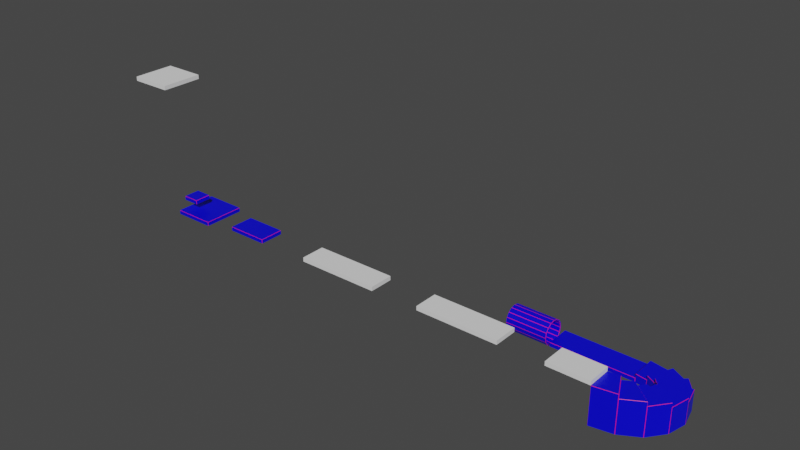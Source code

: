 # Source: Level_1.blend  (saved by Blender 2.93.21; exported with 4.5.12 LTS)
import bpy
from mathutils import Matrix  # noqa: F401  (used for matrix-valued properties, if any)

bpy.ops.wm.read_factory_settings(use_empty=True)
scene = bpy.context.scene
scene.name = 'Scene'

# ---- collections
col_collection = bpy.data.collections.new('Collection'); scene.collection.children.link(col_collection)

# ---- materials (node trees are filled in below, after node groups)
mat_material = bpy.data.materials.new('Material')
mat_material.alpha_threshold = 0.0
mat_material.use_transparent_shadow = False
mat_material.line_color = (0.0, 0.0, 0.0, 1.0)
mat_material_2 = bpy.data.materials.new('Material 2')
mat_material_2.use_transparent_shadow = False

# ---- material node trees
mat_material.use_nodes = True; mat_material.node_tree.nodes.clear()
_N = mat_material.node_tree.nodes; _L = mat_material.node_tree.links
n0 = _N.new('ShaderNodeOutputMaterial'); n0.name = 'Material Output'; n0.location = (300, 300)
n1 = _N.new('ShaderNodeBsdfPrincipled'); n1.name = 'Principled BSDF'; n1.location = (10, 300)
n1.distribution = 'GGX'
n1.subsurface_method = 'RANDOM_WALK_SKIN'
n1.inputs[0].default_value = (0.001063, 0.0, 0.8, 1.0)
n1.inputs[2].default_value = 0.4
n1.inputs[3].default_value = 1.45
n1.inputs[27].default_value = (0.0, 0.0, 0.0, 1.0)
n1.inputs[28].default_value = 1.0
_L.new(n1.outputs[0], n0.inputs[0])
n0.is_active_output = True
mat_material_2.use_nodes = True; mat_material_2.node_tree.nodes.clear()
_N = mat_material_2.node_tree.nodes; _L = mat_material_2.node_tree.links
n0 = _N.new('ShaderNodeBsdfPrincipled'); n0.name = 'Principled BSDF'; n0.location = (10, 300)
n0.distribution = 'GGX'
n0.subsurface_method = 'RANDOM_WALK_SKIN'
n0.inputs[0].default_value = (0.8, 0.003377, 0.0, 1.0)
n0.inputs[3].default_value = 1.45
n0.inputs[27].default_value = (0.0, 0.0, 0.0, 1.0)
n0.inputs[28].default_value = 1.0
n1 = _N.new('ShaderNodeOutputMaterial'); n1.name = 'Material Output'; n1.location = (300, 300)
_L.new(n0.outputs[0], n1.inputs[0])
n1.is_active_output = True

# ---- world
world_world = bpy.data.worlds.new('World'); scene.world = world_world
world_world.use_nodes = True; world_world.node_tree.nodes.clear()
_N = world_world.node_tree.nodes; _L = world_world.node_tree.links
n0 = _N.new('ShaderNodeOutputWorld'); n0.name = 'World Output'; n0.location = (300, 300)
n1 = _N.new('ShaderNodeBackground'); n1.name = 'Background'; n1.location = (10, 300)
n1.inputs[0].default_value = (0.05088, 0.05088, 0.05088, 1.0)
_L.new(n1.outputs[0], n0.inputs[0])
n0.is_active_output = True
world_world.color = (0.05088, 0.05088, 0.05088)
world_world.use_sun_shadow = False
world_world.sun_shadow_jitter_overblur = 0.0

# ---- meshes
me_cube = bpy.data.meshes.new('Cube')
me_cube.from_pydata([(1.95, 2.0, 0.45), (1.95, 1.95, 0.5), (2.0, 1.95, 0.45), (1.95, 1.95, -0.5), (1.95, 2.0, -0.45), (2.0, 1.95, -0.45), (2.0, -1.95, 0.45), (1.95, -1.95, 0.5), (1.95, -2.0, 0.45), (2.0, -1.95, -0.45), (1.95, -2.0, -0.45), (1.95, -1.95, -0.5), (-1.95, 2.0, 0.45), (-2.0, 1.95, 0.45), (-1.95, 1.95, 0.5), (-2.0, 1.95, -0.45), (-1.95, 2.0, -0.45), (-1.95, 1.95, -0.5), (-2.0, -1.95, 0.45), (-1.95, -2.0, 0.45), (-1.95, -1.95, 0.5), (-1.95, -1.95, -0.5), (-1.95, -2.0, -0.45), (-2.0, -1.95, -0.45), (1.95, 2.0, 0.45), (1.95, 1.95, 0.5), (2.0, 1.95, 0.45), (1.95, 1.95, -0.5), (1.95, 2.0, -0.45), (2.0, 1.95, -0.45), (2.0, -1.95, 0.45), (1.95, -1.95, 0.5), (1.95, -2.0, 0.45), (2.0, -1.95, -0.45), (1.95, -2.0, -0.45), (1.95, -1.95, -0.5), (-1.95, 2.0, 0.45), (-2.0, 1.95, 0.45), (-1.95, 1.95, 0.5), (-2.0, 1.95, -0.45), (-1.95, 2.0, -0.45), (-1.95, 1.95, -0.5), (-2.0, -1.95, 0.45), (-1.95, -2.0, 0.45), (-1.95, -1.95, 0.5), (-1.95, -1.95, -0.5), (-1.95, -2.0, -0.45), (-2.0, -1.95, -0.45)], [], [(17, 3, 11, 21), (23, 18, 13, 15), (10, 8, 19, 22), (1, 14, 20, 7), (5, 2, 6, 9), (16, 12, 0, 4), (24, 25, 26), (27, 28, 29), (30, 31, 32), (33, 34, 35), (36, 37, 38), (39, 40, 41), (42, 43, 44), (45, 46, 47), (41, 45, 47, 39), (27, 41, 40, 28), (26, 29, 28, 24), (46, 43, 42, 47), (32, 34, 33, 30), (36, 40, 39, 37), (31, 44, 43, 32), (25, 31, 30, 26), (45, 35, 34, 46), (44, 38, 37, 42), (38, 25, 24, 36), (35, 27, 29, 33)])
me_cube.polygons.foreach_set('material_index', [0, 0, 0, 0, 0, 0, 1, 1, 1, 1, 1, 1, 1, 1, 1, 1, 1, 1, 1, 1, 1, 1, 1, 1, 1, 1])
_uv = me_cube.uv_layers.new(name='UVMap')
_uv.uv.foreach_set('vector', [0.1281, 0.5031, 0.3719, 0.5031, 0.3719, 0.7469, 0.1281, 0.7469, 0.3875, 0.003125, 0.6125, 0.003125, 0.6125, 0.2469, 0.3875, 0.2469, 0.3875, 0.7531, 0.6125, 0.7531, 0.6125, 0.9969, 0.3875, 0.9969, 0.6281, 0.5031, 0.8719, 0.5031, 0.8719, 0.7469, 0.6281, 0.7469, 0.3875, 0.5031, 0.6125, 0.5031, 0.6125, 0.7469, 0.3875, 0.7469, 0.3875, 0.2531, 0.6125, 0.2531, 0.6125, 0.4969, 0.3875, 0.4969, 0.6125, 0.4969, 0.625, 0.4969, 0.6125, 0.5, 0.375, 0.4969, 0.3875, 0.5, 0.3875, 0.5, 0.6125, 0.7469, 0.625, 0.7469, 0.6125, 0.75, 0.3875, 0.75, 0.3875, 0.75, 0.375, 0.7531, 0.6125, 0.2531, 0.6125, 0.25, 0.625, 0.2531, 0.3875, 0.25, 0.3875, 0.25, 0.375, 0.2531, 0.6125, 0.003125, 0.6125, 0.0, 0.625, 0.003125, 0.1281, 0.7469, 0.1281, 0.75, 0.125, 0.7469, 0.1281, 0.5031, 0.1281, 0.7469, 0.125, 0.7469, 0.125, 0.5031, 0.375, 0.4969, 0.375, 0.2531, 0.3875, 0.2531, 0.3875, 0.4969, 0.6125, 0.5031, 0.3875, 0.5031, 0.3875, 0.4969, 0.6125, 0.4969, 0.3875, 0.0, 0.6125, 0.0, 0.6125, 0.003125, 0.3875, 0.003125, 0.6125, 0.7531, 0.3875, 0.7531, 0.3875, 0.7469, 0.6125, 0.7469, 0.6125, 0.2531, 0.3875, 0.2531, 0.3875, 0.2469, 0.6125, 0.2469, 0.625, 0.7531, 0.625, 0.9969, 0.6125, 0.9969, 0.6125, 0.7531, 0.6281, 0.5031, 0.6281, 0.7469, 0.6125, 0.7469, 0.6125, 0.5031, 0.1281, 0.7469, 0.3719, 0.7469, 0.3719, 0.75, 0.1281, 0.75, 0.625, 0.003125, 0.625, 0.2469, 0.6125, 0.2469, 0.6125, 0.003125, 0.625, 0.2531, 0.625, 0.4969, 0.6125, 0.4969, 0.6125, 0.2531, 0.3719, 0.7469, 0.3719, 0.5031, 0.3875, 0.5031, 0.3875, 0.7469])
me_cube.materials.append(mat_material)
me_cube.materials.append(mat_material_2)
me_cube.use_remesh_preserve_volume = False
me_cube.use_remesh_preserve_attributes = False
me_cube.use_mirror_vertex_groups = False
me_cube.update()
me_cube_002 = bpy.data.meshes.new('Cube.002')
me_cube_002.from_pydata([(-9.95, -2.95, -0.5), (-9.95, -3.0, -0.45), (-10.0, -2.95, -0.45), (-9.95, -3.0, 0.45), (-9.95, -2.95, 0.5), (-10.0, -2.95, 0.45), (-9.95, 2.95, -0.5), (-10.0, 2.95, -0.45), (-9.95, 3.0, -0.45), (-9.95, 2.95, 0.5), (-9.95, 3.0, 0.45), (-10.0, 2.95, 0.45), (9.95, -2.95, -0.5), (10.0, -2.95, -0.45), (9.95, -3.0, -0.45), (9.95, -2.95, 0.5), (9.95, -3.0, 0.45), (10.0, -2.95, 0.45), (9.95, 2.95, -0.5), (9.95, 3.0, -0.45), (10.0, 2.95, -0.45), (9.95, 2.95, 0.5), (10.0, 2.95, 0.45), (9.95, 3.0, 0.45), (-9.95, -2.95, -0.5), (-9.95, -3.0, -0.45), (-10.0, -2.95, -0.45), (-9.95, -3.0, 0.45), (-9.95, -2.95, 0.5), (-10.0, -2.95, 0.45), (-9.95, 2.95, -0.5), (-10.0, 2.95, -0.45), (-9.95, 3.0, -0.45), (-9.95, 2.95, 0.5), (-9.95, 3.0, 0.45), (-10.0, 2.95, 0.45), (9.95, -2.95, -0.5), (10.0, -2.95, -0.45), (9.95, -3.0, -0.45), (9.95, -2.95, 0.5), (9.95, -3.0, 0.45), (10.0, -2.95, 0.45), (9.95, 2.95, -0.5), (9.95, 3.0, -0.45), (10.0, 2.95, -0.45), (9.95, 2.95, 0.5), (10.0, 2.95, 0.45), (9.95, 3.0, 0.45)], [], [(14, 16, 3, 1), (20, 22, 17, 13), (21, 9, 4, 15), (2, 5, 11, 7), (8, 10, 23, 19), (6, 18, 12, 0), (24, 25, 26), (27, 28, 29), (30, 31, 32), (33, 34, 35), (36, 37, 38), (39, 40, 41), (42, 43, 44), (45, 46, 47), (30, 24, 26, 31), (25, 27, 29, 26), (28, 33, 35, 29), (34, 32, 31, 35), (42, 30, 32, 43), (33, 45, 47, 34), (46, 44, 43, 47), (36, 42, 44, 37), (45, 39, 41, 46), (40, 38, 37, 41), (24, 36, 38, 25), (39, 28, 27, 40)])
me_cube_002.polygons.foreach_set('material_index', [0, 0, 0, 0, 0, 0, 1, 1, 1, 1, 1, 1, 1, 1, 1, 1, 1, 1, 1, 1, 1, 1, 1, 1, 1, 1])
_uv = me_cube_002.uv_layers.new(name='UVMap')
_uv.uv.foreach_set('vector', [0.3875, 0.7506, 0.6125, 0.7506, 0.6125, 0.9994, 0.3875, 0.9994, 0.3875, 0.5021, 0.6125, 0.5021, 0.6125, 0.7479, 0.3875, 0.7479, 0.6256, 0.5021, 0.8744, 0.5021, 0.8744, 0.7479, 0.6256, 0.7479, 0.3875, 0.002083, 0.6125, 0.002083, 0.6125, 0.2479, 0.3875, 0.2479, 0.3875, 0.2506, 0.6125, 0.2506, 0.6125, 0.4994, 0.3875, 0.4994, 0.1256, 0.5021, 0.3744, 0.5021, 0.3744, 0.7479, 0.1256, 0.7479, 0.1256, 0.7479, 0.1256, 0.75, 0.125, 0.7479, 0.6125, 0.9994, 0.625, 0.9994, 0.6125, 1.0, 0.1256, 0.5021, 0.125, 0.5021, 0.1256, 0.5, 0.625, 0.2506, 0.625, 0.2506, 0.6125, 0.25, 0.3744, 0.7479, 0.375, 0.7479, 0.3744, 0.75, 0.625, 0.7506, 0.625, 0.7506, 0.6125, 0.75, 0.3744, 0.5021, 0.3744, 0.5, 0.375, 0.5021, 0.625, 0.5021, 0.6125, 0.5, 0.6125, 0.5, 0.1256, 0.5021, 0.1256, 0.7479, 0.125, 0.7479, 0.125, 0.5021, 0.3875, 0.0, 0.6125, 0.0, 0.6125, 0.002083, 0.3875, 0.002083, 0.625, 0.002083, 0.625, 0.2479, 0.6125, 0.2479, 0.6125, 0.002083, 0.6125, 0.2506, 0.3875, 0.2506, 0.3875, 0.2479, 0.6125, 0.2479, 0.3744, 0.5021, 0.1256, 0.5021, 0.1256, 0.5, 0.3744, 0.5, 0.625, 0.2506, 0.625, 0.4994, 0.6125, 0.4994, 0.6125, 0.2506, 0.6125, 0.5021, 0.3875, 0.5021, 0.3875, 0.4994, 0.6125, 0.4994, 0.3744, 0.7479, 0.3744, 0.5021, 0.3875, 0.5021, 0.3875, 0.7479, 0.6256, 0.5021, 0.6256, 0.7479, 0.6125, 0.7479, 0.6125, 0.5021, 0.6125, 0.7506, 0.3875, 0.7506, 0.3875, 0.7479, 0.6125, 0.7479, 0.1256, 0.7479, 0.3744, 0.7479, 0.3744, 0.75, 0.1256, 0.75, 0.625, 0.7506, 0.625, 0.9994, 0.6125, 0.9994, 0.6125, 0.7506])
me_cube_002.materials.append(mat_material)
me_cube_002.materials.append(mat_material_2)
me_cube_002.use_remesh_fix_poles = True
me_cube_002.use_remesh_preserve_attributes = False
me_cube_002.update()
me_cube_003 = bpy.data.meshes.new('Cube.003')
me_cube_003.from_pydata([(-5.0, -3.0, -0.5), (-5.0, -3.0, 0.5), (-5.0, 3.0, -0.5), (-5.0, 3.0, 0.5), (5.0, -3.0, -0.5), (5.0, -3.0, 0.5), (5.0, 3.0, -0.5), (5.0, 3.0, 0.5)], [], [(0, 1, 3, 2), (2, 3, 7, 6), (6, 7, 5, 4), (4, 5, 1, 0), (2, 6, 4, 0), (7, 3, 1, 5)])
_uv = me_cube_003.uv_layers.new(name='UVMap')
_uv.uv.foreach_set('vector', [0.375, 0.0, 0.625, 0.0, 0.625, 0.25, 0.375, 0.25, 0.375, 0.25, 0.625, 0.25, 0.625, 0.5, 0.375, 0.5, 0.375, 0.5, 0.625, 0.5, 0.625, 0.75, 0.375, 0.75, 0.375, 0.75, 0.625, 0.75, 0.625, 1.0, 0.375, 1.0, 0.125, 0.5, 0.375, 0.5, 0.375, 0.75, 0.125, 0.75, 0.625, 0.5, 0.875, 0.5, 0.875, 0.75, 0.625, 0.75])
me_cube_003.use_remesh_fix_poles = True
me_cube_003.use_remesh_preserve_attributes = False
me_cube_003.update()
me_cube_004 = bpy.data.meshes.new('Cube.004')
me_cube_004.from_pydata([(-10.0, -3.0, -0.5), (-10.0, -3.0, 0.5), (-10.0, 3.0, -0.5), (-10.0, 3.0, 0.5), (10.0, -3.0, -0.5), (10.0, -3.0, 0.5), (10.0, 3.0, -0.5), (10.0, 3.0, 0.5)], [], [(0, 1, 3, 2), (2, 3, 7, 6), (6, 7, 5, 4), (4, 5, 1, 0), (2, 6, 4, 0), (7, 3, 1, 5)])
_uv = me_cube_004.uv_layers.new(name='UVMap')
_uv.uv.foreach_set('vector', [0.375, 0.0, 0.625, 0.0, 0.625, 0.25, 0.375, 0.25, 0.375, 0.25, 0.625, 0.25, 0.625, 0.5, 0.375, 0.5, 0.375, 0.5, 0.625, 0.5, 0.625, 0.75, 0.375, 0.75, 0.375, 0.75, 0.625, 0.75, 0.625, 1.0, 0.375, 1.0, 0.125, 0.5, 0.375, 0.5, 0.375, 0.75, 0.125, 0.75, 0.625, 0.5, 0.875, 0.5, 0.875, 0.75, 0.625, 0.75])
me_cube_004.use_remesh_fix_poles = True
me_cube_004.use_remesh_preserve_attributes = False
me_cube_004.update()
me_cube_005 = bpy.data.meshes.new('Cube.005')
me_cube_005.from_pydata([(-10.0, -3.0, -0.5), (-10.0, -3.0, 0.5), (-10.0, 3.0, -0.5), (-10.0, 3.0, 0.5), (10.0, -3.0, -0.5), (10.0, -3.0, 0.5), (10.0, 3.0, -0.5), (10.0, 3.0, 0.5)], [], [(0, 1, 3, 2), (2, 3, 7, 6), (6, 7, 5, 4), (4, 5, 1, 0), (2, 6, 4, 0), (7, 3, 1, 5)])
_uv = me_cube_005.uv_layers.new(name='UVMap')
_uv.uv.foreach_set('vector', [0.375, 0.0, 0.625, 0.0, 0.625, 0.25, 0.375, 0.25, 0.375, 0.25, 0.625, 0.25, 0.625, 0.5, 0.375, 0.5, 0.375, 0.5, 0.625, 0.5, 0.625, 0.75, 0.375, 0.75, 0.375, 0.75, 0.625, 0.75, 0.625, 1.0, 0.375, 1.0, 0.125, 0.5, 0.375, 0.5, 0.375, 0.75, 0.125, 0.75, 0.625, 0.5, 0.875, 0.5, 0.875, 0.75, 0.625, 0.75])
me_cube_005.use_remesh_fix_poles = True
me_cube_005.use_remesh_preserve_attributes = False
me_cube_005.update()
me_cube_009 = bpy.data.meshes.new('Cube.009')
me_cube_009.from_pydata([(-5.0, -5.0, -0.5), (-5.0, -5.0, 0.5), (-5.0, 5.0, -0.5), (-5.0, 5.0, 0.5), (5.0, -5.0, -0.5), (5.0, -5.0, 0.5), (5.0, 5.0, -0.5), (5.0, 5.0, 0.5)], [], [(0, 1, 3, 2), (2, 3, 7, 6), (6, 7, 5, 4), (4, 5, 1, 0), (2, 6, 4, 0), (7, 3, 1, 5)])
_uv = me_cube_009.uv_layers.new(name='UVMap')
_uv.uv.foreach_set('vector', [0.375, 0.0, 0.625, 0.0, 0.625, 0.25, 0.375, 0.25, 0.375, 0.25, 0.625, 0.25, 0.625, 0.5, 0.375, 0.5, 0.375, 0.5, 0.625, 0.5, 0.625, 0.75, 0.375, 0.75, 0.375, 0.75, 0.625, 0.75, 0.625, 1.0, 0.375, 1.0, 0.125, 0.5, 0.375, 0.5, 0.375, 0.75, 0.125, 0.75, 0.625, 0.5, 0.875, 0.5, 0.875, 0.75, 0.625, 0.75])
me_cube_009.use_remesh_fix_poles = True
me_cube_009.use_remesh_preserve_attributes = False
me_cube_009.update()
me_cube_011 = bpy.data.meshes.new('Cube.011')
me_cube_011.from_pydata([(-4.95, -4.95, -0.5), (-4.95, -5.0, -0.45), (-5.0, -4.95, -0.45), (-4.95, -5.0, 0.45), (-4.95, -4.95, 0.5), (-5.0, -4.95, 0.45), (-4.95, 4.95, -0.5), (-5.0, 4.95, -0.45), (-4.95, 5.0, -0.45), (-4.95, 4.95, 0.5), (-4.95, 5.0, 0.45), (-5.0, 4.95, 0.45), (4.95, -4.95, -0.5), (5.0, -4.95, -0.45), (4.95, -5.0, -0.45), (4.95, -4.95, 0.5), (4.95, -5.0, 0.45), (5.0, -4.95, 0.45), (4.95, 4.95, -0.5), (4.95, 5.0, -0.45), (5.0, 4.95, -0.45), (4.95, 4.95, 0.5), (5.0, 4.95, 0.45), (4.95, 5.0, 0.45), (-4.95, -4.95, -0.5), (-4.95, -5.0, -0.45), (-5.0, -4.95, -0.45), (-4.95, -5.0, 0.45), (-4.95, -4.95, 0.5), (-5.0, -4.95, 0.45), (-4.95, 4.95, -0.5), (-5.0, 4.95, -0.45), (-4.95, 5.0, -0.45), (-4.95, 4.95, 0.5), (-4.95, 5.0, 0.45), (-5.0, 4.95, 0.45), (4.95, -4.95, -0.5), (5.0, -4.95, -0.45), (4.95, -5.0, -0.45), (4.95, -4.95, 0.5), (4.95, -5.0, 0.45), (5.0, -4.95, 0.45), (4.95, 4.95, -0.5), (4.95, 5.0, -0.45), (5.0, 4.95, -0.45), (4.95, 4.95, 0.5), (5.0, 4.95, 0.45), (4.95, 5.0, 0.45)], [], [(0, 1, 2), (3, 4, 5), (6, 7, 8), (9, 10, 11), (12, 13, 14), (15, 16, 17), (18, 19, 20), (21, 22, 23), (6, 0, 2, 7), (1, 3, 5, 2), (4, 9, 11, 5), (10, 8, 7, 11), (18, 6, 8, 19), (9, 21, 23, 10), (22, 20, 19, 23), (12, 18, 20, 13), (21, 15, 17, 22), (16, 14, 13, 17), (0, 12, 14, 1), (15, 4, 3, 16), (38, 40, 27, 25), (44, 46, 41, 37), (45, 33, 28, 39), (26, 29, 35, 31), (32, 34, 47, 43), (30, 42, 36, 24)])
me_cube_011.polygons.foreach_set('material_index', [0, 0, 0, 0, 0, 0, 0, 0, 0, 0, 0, 0, 0, 0, 0, 0, 0, 0, 0, 0, 1, 1, 1, 1, 1, 1])
_uv = me_cube_011.uv_layers.new(name='UVMap')
_uv.uv.foreach_set('vector', [0.375, 0.9988, 0.375, 0.9988, 0.3875, 1.0, 0.6125, 0.9988, 0.625, 0.9987, 0.6125, 1.0, 0.1262, 0.5013, 0.125, 0.5013, 0.1263, 0.5, 0.625, 0.2512, 0.625, 0.2512, 0.6125, 0.25, 0.3738, 0.7488, 0.375, 0.7488, 0.3738, 0.75, 0.625, 0.7513, 0.625, 0.7513, 0.6125, 0.75, 0.3738, 0.5013, 0.3738, 0.5, 0.375, 0.5013, 0.625, 0.5013, 0.625, 0.5013, 0.6125, 0.5, 0.1262, 0.5013, 0.1263, 0.7488, 0.125, 0.7488, 0.125, 0.5013, 0.3875, 0.9988, 0.6125, 0.9988, 0.6125, 1.0, 0.3875, 1.0, 0.625, 0.00125, 0.625, 0.2488, 0.6125, 0.2488, 0.6125, 0.00125, 0.6125, 0.2513, 0.3875, 0.2512, 0.3875, 0.2488, 0.6125, 0.2488, 0.3738, 0.5013, 0.1262, 0.5013, 0.1263, 0.5, 0.3738, 0.5, 0.625, 0.2512, 0.625, 0.4988, 0.6125, 0.4988, 0.6125, 0.2513, 0.6125, 0.5013, 0.3875, 0.5013, 0.3875, 0.4988, 0.6125, 0.4988, 0.3738, 0.7488, 0.3738, 0.5013, 0.3875, 0.5013, 0.3875, 0.7487, 0.6262, 0.5013, 0.6263, 0.7488, 0.6125, 0.7487, 0.6125, 0.5013, 0.6125, 0.7513, 0.3875, 0.7513, 0.3875, 0.7487, 0.6125, 0.7487, 0.375, 0.9988, 0.375, 0.7513, 0.3875, 0.7513, 0.3875, 0.9988, 0.625, 0.7513, 0.625, 0.9987, 0.6125, 0.9988, 0.6125, 0.7513, 0.3875, 0.7513, 0.6125, 0.7513, 0.6125, 0.9988, 0.3875, 0.9988, 0.3875, 0.5013, 0.6125, 0.5013, 0.6125, 0.7487, 0.3875, 0.7487, 0.6262, 0.5013, 0.8737, 0.5013, 0.8737, 0.7488, 0.6263, 0.7488, 0.3875, 0.00125, 0.6125, 0.00125, 0.6125, 0.2488, 0.3875, 0.2488, 0.3875, 0.2512, 0.6125, 0.2513, 0.6125, 0.4988, 0.3875, 0.4988, 0.1262, 0.5013, 0.3738, 0.5013, 0.3738, 0.7488, 0.1263, 0.7488])
me_cube_011.materials.append(mat_material_2)
me_cube_011.materials.append(mat_material)
me_cube_011.use_remesh_fix_poles = True
me_cube_011.use_remesh_preserve_attributes = False
me_cube_011.update()
me_cube_013 = bpy.data.meshes.new('Cube.013')
me_cube_013.from_pydata([(-4.95, -2.95, -0.5), (-4.95, -3.0, -0.45), (-5.0, -2.95, -0.45), (-4.95, -3.0, 0.45), (-4.95, -2.95, 0.5), (-5.0, -2.95, 0.45), (-4.95, 2.95, -0.5), (-5.0, 2.95, -0.45), (-4.95, 3.0, -0.45), (-4.95, 2.95, 0.5), (-4.95, 3.0, 0.45), (-5.0, 2.95, 0.45), (4.95, -2.95, -0.5), (5.0, -2.95, -0.45), (4.95, -3.0, -0.45), (4.95, -2.95, 0.5), (4.95, -3.0, 0.45), (5.0, -2.95, 0.45), (4.95, 2.95, -0.5), (4.95, 3.0, -0.45), (5.0, 2.95, -0.45), (4.95, 2.95, 0.5), (5.0, 2.95, 0.45), (4.95, 3.0, 0.45), (-4.95, -2.95, -0.5), (-4.95, -3.0, -0.45), (-5.0, -2.95, -0.45), (-4.95, -3.0, 0.45), (-4.95, -2.95, 0.5), (-5.0, -2.95, 0.45), (-4.95, 2.95, -0.5), (-5.0, 2.95, -0.45), (-4.95, 3.0, -0.45), (-4.95, 2.95, 0.5), (-4.95, 3.0, 0.45), (-5.0, 2.95, 0.45), (4.95, -2.95, -0.5), (5.0, -2.95, -0.45), (4.95, -3.0, -0.45), (4.95, -2.95, 0.5), (4.95, -3.0, 0.45), (5.0, -2.95, 0.45), (4.95, 2.95, -0.5), (4.95, 3.0, -0.45), (5.0, 2.95, -0.45), (4.95, 2.95, 0.5), (5.0, 2.95, 0.45), (4.95, 3.0, 0.45)], [], [(0, 1, 2), (3, 4, 5), (6, 7, 8), (9, 10, 11), (12, 13, 14), (15, 16, 17), (18, 19, 20), (21, 22, 23), (6, 0, 2, 7), (1, 3, 5, 2), (4, 9, 11, 5), (10, 8, 7, 11), (18, 6, 8, 19), (9, 21, 23, 10), (22, 20, 19, 23), (12, 18, 20, 13), (21, 15, 17, 22), (16, 14, 13, 17), (0, 12, 14, 1), (15, 4, 3, 16), (38, 40, 27, 25), (44, 46, 41, 37), (45, 33, 28, 39), (26, 29, 35, 31), (32, 34, 47, 43), (30, 42, 36, 24)])
me_cube_013.polygons.foreach_set('material_index', [0, 0, 0, 0, 0, 0, 0, 0, 0, 0, 0, 0, 0, 0, 0, 0, 0, 0, 0, 0, 1, 1, 1, 1, 1, 1])
_uv = me_cube_013.uv_layers.new(name='UVMap')
_uv.uv.foreach_set('vector', [0.1263, 0.7479, 0.1262, 0.75, 0.125, 0.7479, 0.6125, 0.9988, 0.625, 0.9987, 0.6125, 1.0, 0.1263, 0.5021, 0.125, 0.5021, 0.1263, 0.5, 0.625, 0.2512, 0.625, 0.2512, 0.6125, 0.25, 0.375, 0.7479, 0.3875, 0.75, 0.3875, 0.75, 0.625, 0.7513, 0.625, 0.7513, 0.6125, 0.75, 0.3737, 0.5021, 0.3738, 0.5, 0.375, 0.5021, 0.625, 0.5021, 0.6125, 0.5, 0.6125, 0.5, 0.1263, 0.5021, 0.1263, 0.7479, 0.125, 0.7479, 0.125, 0.5021, 0.3875, 0.0, 0.6125, 0.0, 0.6125, 0.002083, 0.3875, 0.002083, 0.625, 0.002083, 0.625, 0.2479, 0.6125, 0.2479, 0.6125, 0.002083, 0.6125, 0.2513, 0.3875, 0.2512, 0.3875, 0.2479, 0.6125, 0.2479, 0.3737, 0.5021, 0.1263, 0.5021, 0.1263, 0.5, 0.3738, 0.5, 0.625, 0.2512, 0.625, 0.4988, 0.6125, 0.4988, 0.6125, 0.2513, 0.6125, 0.5021, 0.3875, 0.5021, 0.3875, 0.4988, 0.6125, 0.4988, 0.3737, 0.7479, 0.3737, 0.5021, 0.3875, 0.5021, 0.3875, 0.7479, 0.6263, 0.5021, 0.6263, 0.7479, 0.6125, 0.7479, 0.6125, 0.5021, 0.6125, 0.7513, 0.3875, 0.7513, 0.3875, 0.7479, 0.6125, 0.7479, 0.1263, 0.7479, 0.3737, 0.7479, 0.3738, 0.75, 0.1262, 0.75, 0.625, 0.7513, 0.625, 0.9987, 0.6125, 0.9988, 0.6125, 0.7513, 0.3875, 0.7513, 0.6125, 0.7513, 0.6125, 0.9988, 0.3875, 0.9988, 0.3875, 0.5021, 0.6125, 0.5021, 0.6125, 0.7479, 0.3875, 0.7479, 0.6263, 0.5021, 0.8737, 0.5021, 0.8737, 0.7479, 0.6263, 0.7479, 0.3875, 0.002083, 0.6125, 0.002083, 0.6125, 0.2479, 0.3875, 0.2479, 0.3875, 0.2512, 0.6125, 0.2513, 0.6125, 0.4988, 0.3875, 0.4988, 0.1263, 0.5021, 0.3737, 0.5021, 0.3737, 0.7479, 0.1263, 0.7479])
me_cube_013.materials.append(mat_material_2)
me_cube_013.materials.append(mat_material)
me_cube_013.use_remesh_fix_poles = True
me_cube_013.use_remesh_preserve_attributes = False
me_cube_013.update()
me_scene_001 = bpy.data.meshes.new('Scene.001')
me_scene_001.from_pydata([(-0.7804, -62.5, 3.923), (4.0, -62.5, 1.164e-05), (496.0, -62.5, 1.164e-05), (499.2, -62.5, 3.923), (-0.7804, 58.5, 3.923), (3.283, 62.5, 4.0), (4.0, 58.5, 3.724e-07), (495.1, 62.5, 4.0), (499.2, 58.5, 3.923), (496.0, 58.5, 3.724e-07), (420.2, 66.5, 381.2), (421.7, 62.5, 386.0), (424.7, 58.5, 378.8), (420.9, 62.5, 377.1), (-37.28, 58.5, 187.4), (-40.28, 62.5, 194.7), (-34.36, 66.5, 192.9), (-33.5, 62.5, 188.9), (-40.28, 121.0, 194.7), (-36.56, 125.0, 196.3), (-34.36, 121.0, 192.9), (421.7, 121.0, 386.0), (420.2, 121.0, 381.2), (417.8, 125.0, 384.5), (203.8, 125.0, 709.3), (209.3, 121.0, 703.8), (206.5, 125.0, 700.8), (204.3, 129.0, 704.3), (-144.2, 121.0, 350.2), (-149.8, 125.0, 355.8), (-143.6, 129.0, 356.4), (-141.3, 125.0, 353.0), (-149.8, 183.5, 355.8), (-147.0, 187.5, 358.7), (-143.6, 183.5, 356.4), (203.8, 183.5, 709.3), (204.3, 183.5, 704.3), (200.8, 187.5, 706.5), (-121.2, 187.5, 924.7), (-114.0, 183.5, 921.7), (-115.5, 187.5, 917.8), (-118.8, 191.5, 920.2), (-303.7, 187.5, 463.4), (-305.3, 183.5, 459.7), (-312.6, 187.5, 462.7), (-307.1, 191.5, 465.6), (-312.6, 246.0, 462.7), (-311.1, 250.0, 466.5), (-307.1, 246.0, 465.6), (-121.2, 246.0, 924.7), (-118.8, 246.0, 920.2), (-122.9, 250.0, 920.9), (-503.9, 250.0, 999.2), (-496.1, 246.0, 999.2), (-496.0, 250.0, 995.1), (-500.0, 254.0, 996.0), (-496.0, 250.0, 503.3), (-496.1, 246.0, 499.2), (-503.9, 250.0, 499.2), (-500.0, 254.0, 504.0), (-503.9, 308.5, 499.2), (-504.0, 312.5, 503.3), (-500.0, 308.5, 504.0), (-503.9, 308.5, 999.2), (-500.0, 308.5, 996.0), (-504.0, 312.5, 995.1), (-886.0, 312.5, 921.7), (-878.8, 308.5, 924.7), (-877.1, 312.5, 920.9), (-881.2, 316.5, 920.2), (-688.9, 312.5, 466.5), (-687.4, 308.5, 462.7), (-694.7, 312.5, 459.7), (-692.9, 316.5, 465.6), (-696.3, 375.0, 463.4), (-692.9, 371.0, 465.6), (-694.7, 371.0, 459.7), (-881.2, 371.0, 920.2), (-884.5, 375.0, 917.8), (-886.0, 371.0, 921.7), (-1209.0, 375.0, 703.8), (-1204.0, 371.0, 709.3), (-1201.0, 375.0, 706.5), (-1204.0, 379.0, 704.3), (-853.0, 375.0, 358.7), (-850.2, 371.0, 355.8), (-855.8, 375.0, 350.2), (-856.4, 379.0, 356.4), (-858.7, 437.5, 353.0), (-856.4, 433.5, 356.4), (-855.8, 433.5, 350.2), (-1204.0, 433.5, 704.3), (-1206.0, 437.5, 700.8), (-1209.0, 433.5, 703.8), (-1425.0, 437.5, 378.8), (-1422.0, 433.5, 386.0), (-1418.0, 437.5, 384.5), (-1420.0, 441.5, 381.2), (-963.4, 437.5, 196.3), (-959.7, 433.5, 194.7), (-962.7, 437.5, 187.4), (-965.6, 441.5, 192.9), (-966.5, 500.0, 188.9), (-965.6, 496.0, 192.9), (-962.7, 496.0, 187.4), (-1420.0, 496.0, 381.2), (-1421.0, 500.0, 377.1), (-1425.0, 496.0, 378.8), (-1499.0, 496.0, 3.923), (-1495.0, 500.0, 4.0), (-1496.0, 496.0, -8.699e-05), (-1003.0, 500.0, 4.0), (-999.2, 496.0, 3.923), (-1004.0, 496.0, -4.398e-05), (-40.28, -62.5, 194.7), (-37.28, -62.5, 187.4), (-149.8, -62.5, 355.8), (-144.2, -62.5, 350.2), (-312.6, -62.5, 462.7), (-305.3, -62.5, 459.7), (-503.9, -62.5, 499.2), (-496.1, -62.5, 499.2), (-694.7, -62.5, 459.7), (-687.4, -62.5, 462.7), (-855.8, -62.5, 350.2), (-850.2, -62.5, 355.8), (-962.7, -62.5, 187.4), (-959.7, -62.5, 194.7), (-1004.0, -62.5, -3.242e-05), (-999.2, -62.5, 3.923), (424.7, -62.5, 378.8), (421.7, -62.5, 386.0), (209.3, -62.5, 703.8), (203.8, -62.5, 709.3), (-114.0, -62.5, 921.7), (-121.2, -62.5, 924.7), (-496.1, -62.5, 999.2), (-503.9, -62.5, 999.2), (-878.8, -62.5, 924.7), (-886.0, -62.5, 921.7), (-1204.0, -62.5, 709.3), (-1209.0, -62.5, 703.8), (-1422.0, -62.5, 386.0), (-1425.0, -62.5, 378.8), (-1499.0, -62.5, 3.923), (-1496.0, -62.5, -7.544e-05), (-0.7803, -62.5, 3.923), (4.0, -62.5, 1.164e-05), (496.0, -62.5, 1.164e-05), (499.2, -62.5, 3.923), (-0.7803, 58.5, 3.923), (3.283, 62.5, 4.0), (4.0, 58.5, 3.724e-07), (495.1, 62.5, 4.0), (499.2, 58.5, 3.923), (496.0, 58.5, 3.724e-07), (420.2, 66.5, 381.2), (421.7, 62.5, 386.0), (424.7, 58.5, 378.8), (420.9, 62.5, 377.1), (-37.28, 58.5, 187.4), (-40.28, 62.5, 194.7), (-34.36, 66.5, 192.9), (-33.5, 62.5, 188.9), (-40.28, 121.0, 194.7), (-36.56, 125.0, 196.3), (-34.36, 121.0, 192.9), (421.7, 121.0, 386.0), (420.2, 121.0, 381.2), (417.8, 125.0, 384.5), (203.8, 125.0, 709.3), (209.3, 121.0, 703.8), (206.5, 125.0, 700.8), (204.3, 129.0, 704.3), (-144.2, 121.0, 350.2), (-149.8, 125.0, 355.8), (-143.6, 129.0, 356.4), (-141.3, 125.0, 353.0), (-149.8, 183.5, 355.8), (-147.0, 187.5, 358.7), (-143.6, 183.5, 356.4), (203.8, 183.5, 709.3), (204.3, 183.5, 704.3), (200.8, 187.5, 706.5), (-121.2, 187.5, 924.7), (-114.0, 183.5, 921.7), (-115.5, 187.5, 917.8), (-118.8, 191.5, 920.2), (-303.7, 187.5, 463.4), (-305.3, 183.5, 459.7), (-312.6, 187.5, 462.7), (-307.1, 191.5, 465.6), (-312.6, 246.0, 462.7), (-311.1, 250.0, 466.5), (-307.1, 246.0, 465.6), (-121.2, 246.0, 924.7), (-118.8, 246.0, 920.2), (-122.9, 250.0, 920.9), (-503.9, 250.0, 999.2), (-496.1, 246.0, 999.2), (-496.0, 250.0, 995.1), (-500.0, 254.0, 996.0), (-496.0, 250.0, 503.3), (-496.1, 246.0, 499.2), (-503.9, 250.0, 499.2), (-500.0, 254.0, 504.0), (-503.9, 308.5, 499.2), (-504.0, 312.5, 503.3), (-500.0, 308.5, 504.0), (-503.9, 308.5, 999.2), (-500.0, 308.5, 996.0), (-504.0, 312.5, 995.1), (-886.0, 312.5, 921.7), (-878.8, 308.5, 924.7), (-877.1, 312.5, 920.9), (-881.2, 316.5, 920.2), (-688.9, 312.5, 466.5), (-687.4, 308.5, 462.7), (-694.7, 312.5, 459.7), (-692.9, 316.5, 465.6), (-696.3, 375.0, 463.4), (-692.9, 371.0, 465.6), (-694.7, 371.0, 459.7), (-881.2, 371.0, 920.2), (-884.5, 375.0, 917.8), (-886.0, 371.0, 921.7), (-1209.0, 375.0, 703.8), (-1204.0, 371.0, 709.3), (-1201.0, 375.0, 706.5), (-1204.0, 379.0, 704.3), (-853.0, 375.0, 358.7), (-850.2, 371.0, 355.8), (-855.8, 375.0, 350.2), (-856.4, 379.0, 356.4), (-858.7, 437.5, 353.0), (-856.4, 433.5, 356.4), (-855.8, 433.5, 350.2), (-1204.0, 433.5, 704.3), (-1206.0, 437.5, 700.8), (-1209.0, 433.5, 703.8), (-1425.0, 437.5, 378.8), (-1422.0, 433.5, 386.0), (-1418.0, 437.5, 384.5), (-1420.0, 441.5, 381.2), (-963.4, 437.5, 196.3), (-959.7, 433.5, 194.7), (-962.7, 437.5, 187.4), (-965.6, 441.5, 192.9), (-966.5, 500.0, 188.9), (-965.6, 496.0, 192.9), (-962.7, 496.0, 187.4), (-1420.0, 496.0, 381.2), (-1421.0, 500.0, 377.1), (-1425.0, 496.0, 378.8), (-1499.0, 496.0, 3.923), (-1495.0, 500.0, 4.0), (-1496.0, 496.0, -8.699e-05), (-1003.0, 500.0, 4.0), (-999.2, 496.0, 3.923), (-1004.0, 496.0, -4.398e-05), (-40.28, -62.5, 194.7), (-37.28, -62.5, 187.4), (-149.8, -62.5, 355.8), (-144.2, -62.5, 350.2), (-312.6, -62.5, 462.7), (-305.3, -62.5, 459.7), (-503.9, -62.5, 499.2), (-496.1, -62.5, 499.2), (-694.7, -62.5, 459.7), (-687.4, -62.5, 462.7), (-855.8, -62.5, 350.2), (-850.2, -62.5, 355.8), (-962.7, -62.5, 187.4), (-959.7, -62.5, 194.7), (-1004.0, -62.5, -3.242e-05), (-999.2, -62.5, 3.923), (424.7, -62.5, 378.8), (421.7, -62.5, 386.0), (209.3, -62.5, 703.8), (203.8, -62.5, 709.3), (-114.0, -62.5, 921.7), (-121.2, -62.5, 924.7), (-496.1, -62.5, 999.2), (-503.9, -62.5, 999.2), (-878.8, -62.5, 924.7), (-886.0, -62.5, 921.7), (-1204.0, -62.5, 709.3), (-1209.0, -62.5, 703.8), (-1422.0, -62.5, 386.0), (-1425.0, -62.5, 378.8), (-1499.0, -62.5, 3.923), (-1496.0, -62.5, -7.544e-05)], [], [(4, 5, 6), (7, 8, 9), (10, 11, 12, 13), (14, 15, 16, 17), (18, 19, 20), (21, 22, 23), (24, 25, 26, 27), (28, 29, 30, 31), (32, 33, 34), (38, 39, 40, 41), (42, 43, 44, 45), (46, 47, 48), (52, 53, 54, 55), (56, 57, 58, 59), (60, 61, 62), (66, 67, 68, 69), (70, 71, 72, 73), (74, 75, 76), (77, 78, 79), (80, 81, 82, 83), (84, 85, 86, 87), (88, 89, 90), (94, 95, 96, 97), (98, 99, 100, 101), (102, 103, 104), (105, 106, 107), (108, 109, 110), (111, 112, 113), (0, 4, 6, 1), (5, 7, 9, 6), (4, 14, 17, 5), (10, 22, 21, 11), (18, 28, 31, 19), (27, 36, 35, 24), (32, 43, 42, 33), (41, 50, 49, 38), (46, 57, 56, 47), (55, 64, 63, 52), (60, 71, 70, 61), (69, 77, 79, 66), (76, 85, 84, 74), (83, 91, 93, 80), (90, 99, 98, 88), (97, 105, 107, 94), (104, 112, 111, 102), (11, 131, 130, 12), (13, 17, 16, 10), (57, 121, 120, 58), (19, 23, 22, 20), (71, 123, 122, 72), (26, 31, 30, 27), (33, 37, 36, 34), (85, 125, 124, 86), (43, 119, 118, 44), (40, 42, 45, 41), (99, 127, 126, 100), (47, 51, 50, 48), (54, 56, 59, 55), (112, 129, 128, 113), (61, 65, 64, 62), (2, 9, 8, 3), (7, 13, 12, 8), (15, 18, 20, 16), (23, 26, 25, 21), (29, 32, 34, 30), (37, 40, 39, 35), (44, 46, 48, 45), (51, 54, 53, 49), (58, 60, 62, 59), (65, 68, 67, 63), (72, 76, 75, 73), (78, 82, 81, 79), (86, 90, 89, 87), (92, 96, 95, 93), (100, 104, 103, 101), (106, 109, 108, 107), (14, 115, 114, 15), (74, 78, 77, 75), (68, 70, 73, 69), (82, 84, 87, 83), (88, 92, 91, 89), (52, 137, 136, 53), (96, 98, 101, 97), (24, 133, 132, 25), (66, 139, 138, 67), (102, 106, 105, 103), (109, 111, 113, 110), (80, 141, 140, 81), (38, 135, 134, 39), (94, 143, 142, 95), (110, 145, 144, 108), (28, 117, 116, 29), (213, 284, 283, 198, 209), (164, 161, 260, 263, 174), (185, 280, 279, 170, 181), (178, 175, 262, 265, 189), (184, 195, 199, 282, 281), (192, 190, 264, 267, 203), (261, 160, 150, 146), (206, 204, 266, 269, 217), (212, 225, 227, 286, 285), (222, 218, 268, 271, 231), (241, 288, 287, 226, 239), (236, 232, 270, 273, 245), (240, 253, 254, 290, 289), (250, 246, 272, 275, 258), (291, 256, 259, 274), (193, 202, 200, 197), (220, 230, 228, 224), (207, 216, 214, 211), (234, 244, 242, 238), (248, 257, 255, 252), (179, 188, 186, 183), (165, 177, 172, 169), (157, 167, 171, 278, 277), (151, 163, 159, 153), (166, 168, 156, 162), (208, 210, 201, 205), (180, 182, 173, 176), (194, 196, 187, 191), (249, 251, 243, 247), (221, 223, 215, 219), (235, 237, 229, 233), (154, 158, 276, 149), (181, 182, 183), (195, 196, 197), (209, 210, 211), (237, 238, 239), (152, 155, 148, 147)])
me_scene_001.polygons.foreach_set('material_index', [0, 0, 0, 0, 0, 0, 0, 0, 0, 0, 0, 0, 0, 0, 0, 0, 0, 0, 0, 0, 0, 0, 0, 0, 0, 0, 0, 0, 0, 0, 0, 0, 0, 0, 0, 0, 0, 0, 0, 0, 0, 0, 0, 0, 0, 0, 0, 0, 0, 0, 0, 0, 0, 0, 0, 0, 0, 0, 0, 0, 0, 0, 0, 0, 0, 0, 0, 0, 0, 0, 0, 0, 0, 0, 0, 0, 0, 0, 0, 0, 0, 0, 0, 0, 0, 0, 0, 0, 0, 0, 0, 0, 1, 1, 1, 1, 1, 1, 1, 1, 1, 1, 1, 1, 1, 1, 1, 1, 1, 1, 1, 1, 1, 1, 1, 1, 1, 1, 1, 1, 1, 1, 1, 1, 1, 1, 1, 1, 1])
_k = set([(0, 4), (1, 6), (2, 9), (3, 8), (4, 14), (5, 7), (5, 17), (6, 9), (7, 13), (8, 12), (10, 16), (10, 22), (11, 21), (13, 17), (15, 18), (16, 20), (18, 28), (19, 23), (19, 31), (20, 22), (21, 25), (23, 26), (24, 35), (26, 31), (27, 30), (27, 36), (29, 32), (30, 34), (32, 43), (33, 37), (33, 42), (34, 36), (35, 39), (37, 40), (38, 49), (40, 42), (41, 45), (41, 50), (44, 46), (45, 48), (46, 57), (47, 51), (47, 56), (48, 50), (49, 53), (51, 54), (52, 63), (54, 56), (55, 59), (55, 64), (58, 60), (59, 62), (60, 71), (61, 65), (61, 70), (62, 64), (63, 67), (65, 68), (66, 79), (68, 70), (69, 73), (69, 77), (72, 76), (73, 75), (74, 78), (74, 84), (75, 77), (76, 85), (78, 82), (79, 81), (80, 93), (82, 84), (83, 87), (83, 91), (86, 90), (87, 89), (88, 92), (88, 98), (89, 91), (90, 99), (92, 96), (93, 95), (94, 107), (96, 98), (97, 101), (97, 105), (100, 104), (101, 103), (102, 106), (102, 111), (103, 105), (104, 112), (106, 109), (107, 108), (108, 144), (109, 111), (110, 113), (110, 145), (112, 129), (113, 128), (146, 150), (147, 152), (148, 155), (149, 154), (150, 160), (151, 153), (151, 163), (152, 155), (153, 159), (154, 158), (156, 162), (156, 168), (157, 167), (159, 163), (161, 164), (162, 166), (164, 174), (165, 169), (165, 177), (166, 168), (167, 171), (169, 172), (170, 181), (172, 177), (173, 176), (173, 182), (175, 178), (176, 180), (178, 189), (179, 183), (179, 188), (180, 182), (181, 185), (183, 186), (184, 195), (186, 188), (187, 191), (187, 196), (190, 192), (191, 194), (192, 203), (193, 197), (193, 202), (194, 196), (195, 199), (197, 200), (198, 209), (200, 202), (201, 205), (201, 210), (204, 206), (205, 208), (206, 217), (207, 211), (207, 216), (208, 210), (209, 213), (211, 214), (212, 225), (214, 216), (215, 219), (215, 223), (218, 222), (219, 221), (220, 224), (220, 230), (221, 223), (222, 231), (224, 228), (225, 227), (226, 239), (228, 230), (229, 233), (229, 237), (232, 236), (233, 235), (234, 238), (234, 244), (235, 237), (236, 245), (238, 242), (239, 241), (240, 253), (242, 244), (243, 247), (243, 251), (246, 250), (247, 249), (248, 252), (248, 257), (249, 251), (250, 258), (252, 255), (253, 254), (254, 290), (255, 257), (256, 259), (256, 291), (258, 275), (259, 274)])
me_scene_001.attributes.new('sharp_edge', 'BOOLEAN', 'EDGE').data.foreach_set('value', [ (min(e.vertices), max(e.vertices)) in _k for e in me_scene_001.edges])
_uv = me_scene_001.uv_layers.new(name='UVSet0')
_uv.uv.foreach_set('vector', [0.007804, 0.605, -0.03283, 0.625, 0.0, 0.605, -4.951, 0.625, -5.0, 0.605, -5.0, 0.605, -4.536, 3.406, -4.567, 3.412, -4.575, 3.374, -4.575, 3.365, -0.3728, 0.585, -0.3806, 0.625, -0.3806, 0.665, -0.4134, 0.625, 1.515, 3.37, 1.483, 3.324, 1.476, 3.322, -5.373, 1.21, -5.341, 1.25, -5.332, 1.25, -3.373, 6.293, -3.389, 6.217, -3.389, 6.208, -3.349, 6.249, 1.515, 5.241, 1.515, 5.281, 1.476, 5.289, 1.515, 5.248, -1.457, 1.835, -1.497, 1.875, -1.504, 1.875, -1.478, 8.562, -1.494, 8.485, -1.494, 8.476, -1.454, 8.517, 3.37, 7.516, 3.41, 7.509, 3.41, 7.549, 3.371, 7.557, 5.725, 6.825, 5.725, 6.818, 5.686, 6.777, 0.8366, 9.748, 0.8213, 9.671, 0.8691, 9.702, 0.8605, 9.703, 5.685, 8.703, 5.725, 8.696, 5.725, 8.736, 5.686, 8.744, -4.992, 3.085, -5.033, 3.125, -5.0, 3.085, 4.663, 8.847, 4.648, 8.77, 4.696, 8.8, 4.687, 8.802, 9.512, 7.802, 9.552, 7.795, 9.552, 7.835, 9.513, 7.842, -6.946, 3.75, -6.953, 3.75, -6.913, 3.71, 7.53, 4.257, 7.491, 4.298, 7.491, 4.29, 7.506, 8.188, 7.491, 8.111, 7.539, 8.142, 7.53, 8.144, 12.35, 7.143, 12.39, 7.136, 12.39, 7.176, 12.36, 7.184, -8.568, 4.375, -8.576, 4.375, -8.536, 4.335, 9.401, 6.667, 9.386, 6.59, 9.434, 6.62, 9.425, 6.622, 14.25, 5.622, 14.29, 5.614, 14.29, 5.654, 14.25, 5.662, 14.91, 1.421, 14.91, 1.381, 14.95, 1.429, -14.58, 4.96, -14.57, 5.0, -14.62, 4.96, 10.04, 4.275, 10.04, 4.266, 10.08, 4.307, 14.91, 3.307, 14.95, 3.299, 14.91, 3.347, 0.04, 0.0, 0.04, 0.605, -0.04, 0.605, -0.04, 0.0, -0.03283, 0.625, -4.951, 0.625, -4.96, 0.605, -0.04, 0.605, 0.04, 0.605, 1.911, 0.605, 1.918, 0.625, 0.03283, 0.625, -5.341, 0.665, -5.341, 1.21, -5.381, 1.21, -5.381, 0.625, 1.515, 3.37, 1.515, 5.241, 1.475, 5.248, 1.475, 3.363, -6.424, 1.29, -6.424, 1.835, -6.464, 1.835, -6.464, 1.25, 3.41, 5.638, 3.41, 7.509, 3.37, 7.516, 3.37, 5.631, -8.047, 1.915, -8.047, 2.46, -8.087, 2.46, -8.087, 1.875, 5.725, 6.825, 5.725, 8.696, 5.685, 8.703, 5.685, 6.818, -9.96, 2.54, -9.96, 3.085, -10.0, 3.085, -10.0, 2.5, 9.552, 5.924, 9.552, 7.795, 9.512, 7.802, 9.512, 5.916, -11.87, 3.165, -11.87, 3.71, -11.91, 3.71, -11.91, 3.125, 12.39, 5.265, 12.39, 7.136, 12.35, 7.143, 12.35, 5.258, -13.5, 3.79, -13.5, 4.335, -13.54, 4.335, -13.54, 3.75, 14.29, 3.743, 14.29, 5.614, 14.25, 5.622, 14.25, 3.736, -14.58, 4.415, -14.58, 4.96, -14.62, 4.96, -14.62, 4.375, 14.95, 1.429, 14.95, 3.299, 14.91, 3.307, 14.91, 1.421, -2.926, 0.625, -2.926, 0.0, -2.886, 0.0, -2.886, 0.605, -5.332, 0.625, -0.4134, 0.625, -0.4206, 0.665, -5.341, 0.665, 5.839, 2.468, 5.839, 0.0, 5.879, 0.0, 5.879, 2.5, -0.4134, 1.25, -5.332, 1.25, -5.341, 1.21, -0.4206, 1.21, 3.182, 3.092, 3.182, 0.0, 3.222, 0.0, 3.222, 3.132, -3.349, 6.208, 1.475, 5.248, 1.476, 5.289, -3.349, 6.249, -1.497, 1.875, -6.416, 1.875, -6.424, 1.835, -1.504, 1.835, 5.093, 3.715, 5.093, 0.0, 5.133, 0.0, 5.133, 3.75, 3.928, 1.845, 3.928, 0.0, 3.968, 0.0, 3.968, 1.885, -1.454, 8.476, 3.37, 7.516, 3.371, 7.557, -1.454, 8.517, 3.713, 4.34, 3.713, 0.0, 3.753, 0.0, 3.753, 4.375, 5.685, 6.818, 0.8613, 5.858, 0.8605, 5.817, 5.686, 6.777, 0.8613, 9.662, 5.685, 8.703, 5.686, 8.744, 0.8605, 9.703, 10.0, 4.964, 10.0, 0.0, 10.04, 0.0, 10.04, 4.964, -5.033, 3.125, -9.951, 3.125, -9.96, 3.085, -5.04, 3.085, -4.96, 0.0, -4.96, 0.605, -5.0, 0.605, -5.0, 0.0, -4.535, -0.4393, -4.535, 3.365, -4.575, 3.374, -4.575, -0.4481, -0.3806, 0.625, -0.3806, 1.21, -0.4206, 1.21, -0.4206, 0.665, -3.349, 2.403, -3.349, 6.208, -3.389, 6.217, -3.389, 2.395, -1.464, 1.25, -1.464, 1.835, -1.504, 1.835, -1.504, 1.29, -1.454, 4.672, -1.454, 8.476, -1.494, 8.485, -1.494, 4.663, -3.087, 1.875, -3.087, 2.46, -3.127, 2.46, -3.127, 1.915, 0.8613, 5.858, 0.8613, 9.662, 0.8213, 9.671, 0.8213, 5.849, -5.0, 2.5, -5.0, 3.085, -5.04, 3.085, -5.04, 2.54, 4.688, 4.957, 4.688, 8.761, 4.648, 8.77, 4.648, 4.948, -6.913, 3.125, -6.913, 3.71, -6.953, 3.71, -6.953, 3.165, 7.531, 4.298, 7.531, 8.103, 7.491, 8.111, 7.491, 4.29, -8.536, 3.75, -8.536, 4.335, -8.576, 4.335, -8.576, 3.79, 9.426, 2.777, 9.426, 6.581, 9.386, 6.59, 9.386, 2.768, -9.619, 4.375, -9.619, 4.96, -9.659, 4.96, -9.659, 4.415, 10.08, 0.4619, 10.08, 4.266, 10.04, 4.275, 10.04, 0.4531, 1.911, 0.605, 1.911, 0.0, 1.951, 0.0, 1.951, 0.625, -6.946, 3.75, -11.86, 3.75, -11.87, 3.71, -6.953, 3.71, 4.688, 8.761, 9.512, 7.802, 9.513, 7.842, 4.687, 8.802, 7.531, 8.103, 12.35, 7.143, 12.36, 7.184, 7.53, 8.144, -8.568, 4.375, -13.49, 4.375, -13.5, 4.335, -8.576, 4.335, -2.993, 2.508, -2.993, 0.0, -2.953, 0.0, -2.953, 2.468, 9.426, 6.581, 14.25, 5.622, 14.25, 5.662, 9.425, 6.622, -4.729, 1.25, -4.729, 0.0, -4.689, 0.0, -4.689, 1.223, -6.855, 3.125, -6.855, 0.0, -6.815, 0.0, -6.815, 3.092, -9.652, 5.0, -14.57, 5.0, -14.58, 4.96, -9.659, 4.96, 10.08, 4.266, 14.91, 3.307, 14.91, 3.347, 10.08, 4.307, -6.108, 3.75, -6.108, 0.0, -6.068, 0.0, -6.068, 3.716, -6.108, 1.875, -6.108, 0.0, -6.068, 0.0, -6.068, 1.845, 0.9355, 4.38, 0.9355, 0.0, 0.9755, 0.0, 0.9755, 4.34, 14.96, 4.964, 14.96, 0.0, 15.0, 0.0, 15.0, 4.964, 3.182, 1.223, 3.182, 0.0, 3.222, 0.0, 3.222, 1.264, -6.815, 3.092, -6.815, 0.0, -2.993, 0.0, -2.993, 2.508, -2.993, 3.087, 1.842, 1.214, 1.842, 0.6449, 1.842, 0.0, 3.713, 0.0, 3.713, 1.223, -6.068, 1.845, -6.068, 0.0, -2.246, 0.0, -2.246, 1.263, -2.246, 1.838, 3.222, 1.838, 3.222, 1.264, 3.222, 0.0, 5.093, 0.0, 5.093, 1.845, -2.993, 1.885, -2.993, 2.462, -6.815, 2.468, -6.815, 0.0, -2.993, 0.0, 3.968, 2.462, 3.968, 1.885, 3.968, 0.0, 5.839, 0.0, 5.839, 2.468, 1.911, 0.0, 1.911, 0.605, 0.04, 0.605, 0.04, 0.0, 3.968, 3.087, 3.968, 2.508, 3.968, 0.0, 5.839, 0.0, 5.839, 3.091, -2.246, 3.132, -2.246, 3.712, -6.068, 3.716, -6.068, 0.0, -2.246, 0.0, 3.222, 3.712, 3.222, 3.132, 3.222, 0.0, 5.093, 0.0, 5.093, 3.715, -4.689, 4.34, -4.689, 0.0, -0.8669, 0.0, -0.8669, 3.756, -0.8669, 4.337, 1.842, 4.337, 1.842, 3.756, 1.842, 0.0, 3.713, 0.0, 3.713, 4.34, 0.9355, 4.38, 0.9355, 4.961, -2.886, 4.964, -2.886, 0.0, 0.9355, 0.0, 0.04, 4.961, 0.04, 4.38, 0.04, 0.0, 1.911, 0.0, 1.911, 4.964, 14.96, 0.0, 14.96, 4.964, 10.04, 4.964, 10.04, 0.0, 5.685, 6.818, 5.685, 8.703, 0.8613, 9.662, 0.8613, 5.858, 12.35, 5.258, 12.35, 7.143, 7.531, 8.103, 7.531, 4.298, 9.512, 5.916, 9.512, 7.802, 4.688, 8.761, 4.688, 4.957, 14.25, 3.736, 14.25, 5.622, 9.426, 6.581, 9.426, 2.777, 14.91, 1.421, 14.91, 3.307, 10.08, 4.266, 10.08, 0.4619, 3.37, 5.631, 3.37, 7.516, -1.454, 8.476, -1.454, 4.672, 1.475, 3.363, 1.475, 5.248, -3.349, 6.208, -3.349, 2.403, -0.8669, 0.6443, -0.8669, 1.214, -4.689, 1.223, -4.689, 0.0, -0.8669, 0.0, 0.2889, 0.5202, 0.2889, 2.405, -4.535, 3.365, -4.535, -0.4393, -0.4206, 1.21, -5.341, 1.21, -5.341, 0.665, -0.4206, 0.665, -5.04, 3.085, -9.96, 3.085, -9.96, 2.54, -5.04, 2.54, -1.504, 1.835, -6.424, 1.835, -6.424, 1.29, -1.504, 1.29, -3.127, 2.46, -8.047, 2.46, -8.047, 1.915, -3.127, 1.915, -9.659, 4.96, -14.58, 4.96, -14.58, 4.415, -9.659, 4.415, -6.953, 3.71, -11.87, 3.71, -11.87, 3.165, -6.953, 3.165, -8.576, 4.335, -13.5, 4.335, -13.5, 3.79, -8.576, 3.79, 0.9355, 0.605, -2.886, 0.605, -2.886, 0.0, 0.9355, 0.0, -6.457, 1.835, -6.424, 1.875, -6.416, 1.875, 0.8213, 5.849, 0.8605, 5.817, 0.8691, 5.819, -9.992, 3.085, -10.0, 3.085, -9.951, 3.125, 9.425, 2.736, 9.434, 2.737, 9.386, 2.768, -0.04, 0.605, -4.96, 0.605, -4.96, 0.0, -0.04, 0.0])
me_scene_001.materials.append(mat_material_2)
me_scene_001.materials.append(mat_material)
me_scene_001.use_remesh_fix_poles = True
me_scene_001.use_remesh_preserve_attributes = False
me_scene_001.update()
me_scene_001.normals_split_custom_set([tuple(v) for v in zip(*[iter([-0.5297, 0.5504, -0.6454, -0.5297, 0.5504, -0.6454, -0.5297, 0.5504, -0.6454, 0.6026, 0.6263, -0.4946, 0.6026, 0.6263, -0.4946, 0.6026, 0.6263, -0.4946, 0.861, 0.5034, -0.07266, 0.861, 0.5034, -0.07266, 0.861, 0.5034, -0.07266, 0.861, 0.5034, -0.07266, -0.5166, 0.6028, -0.6081, -0.5166, 0.6028, -0.6081, -0.5166, 0.6028, -0.6081, -0.5166, 0.6028, -0.6081, -0.2424, 0.5504, -0.7989, -0.2424, 0.5504, -0.7989, -0.2424, 0.5504, -0.7989, 0.746, 0.6263, -0.2263, 0.746, 0.6263, -0.2263, 0.746, 0.6263, -0.2263, 0.8232, 0.5034, 0.2623, 0.8232, 0.5034, 0.2623, 0.8232, 0.5034, 0.2623, 0.8232, 0.5034, 0.2623, -0.2446, 0.6028, -0.7595, -0.2446, 0.6028, -0.7595, -0.2446, 0.6028, -0.7595, -0.2446, 0.6028, -0.7595, 0.08183, 0.5504, -0.8309, 0.08183, 0.5504, -0.8309, 0.08183, 0.5504, -0.8309, 0.6602, 0.5034, 0.5574, 0.6602, 0.5034, 0.5574, 0.6602, 0.5034, 0.5574, 0.6602, 0.5034, 0.5574, 0.06467, 0.6028, -0.7953, 0.06467, 0.6028, -0.7953, 0.06467, 0.6028, -0.7953, 0.06467, 0.6028, -0.7953, 0.3936, 0.5504, -0.7363, 0.3936, 0.5504, -0.7363, 0.3936, 0.5504, -0.7363, 0.3966, 0.5034, 0.7676, 0.3966, 0.5034, 0.7676, 0.3966, 0.5034, 0.7676, 0.3966, 0.5034, 0.7676, 0.3641, 0.6028, -0.71, 0.3641, 0.6028, -0.71, 0.3641, 0.6028, -0.71, 0.3641, 0.6028, -0.71, 0.6454, 0.5504, -0.5297, 0.6454, 0.5504, -0.5297, 0.6454, 0.5504, -0.5297, 0.07266, 0.5034, 0.861, 0.07266, 0.5034, 0.861, 0.07266, 0.5034, 0.861, 0.07266, 0.5034, 0.861, 0.6081, 0.6028, -0.5166, 0.6081, 0.6028, -0.5166, 0.6081, 0.6028, -0.5166, 0.6081, 0.6028, -0.5166, 0.799, 0.5504, -0.2424, 0.799, 0.5504, -0.2424, 0.799, 0.5504, -0.2424, 0.2263, 0.6263, 0.746, 0.2263, 0.6263, 0.746, 0.2263, 0.6263, 0.746, -0.2624, 0.5034, 0.8232, -0.2624, 0.5034, 0.8232, -0.2624, 0.5034, 0.8232, -0.2624, 0.5034, 0.8232, 0.7595, 0.6028, -0.2446, 0.7595, 0.6028, -0.2446, 0.7595, 0.6028, -0.2446, 0.7595, 0.6028, -0.2446, 0.8309, 0.5504, 0.08184, 0.8309, 0.5504, 0.08184, 0.8309, 0.5504, 0.08184, -0.5574, 0.5034, 0.6602, -0.5574, 0.5034, 0.6602, -0.5574, 0.5034, 0.6602, -0.5574, 0.5034, 0.6602, 0.7953, 0.6028, 0.06468, 0.7953, 0.6028, 0.06468, 0.7953, 0.6028, 0.06468, 0.7953, 0.6028, 0.06468, 0.7363, 0.5504, 0.3936, 0.7363, 0.5504, 0.3936, 0.7363, 0.5504, 0.3936, -0.3675, 0.6262, 0.6876, -0.3675, 0.6262, 0.6876, -0.3675, 0.6262, 0.6876, -0.6026, 0.6263, -0.4946, -0.6026, 0.6263, -0.4946, -0.6026, 0.6263, -0.4946, 0.5297, 0.5504, -0.6454, 0.5297, 0.5504, -0.6454, 0.5297, 0.5504, -0.6454, -0.6344, -7.296e-08, -0.773, -0.6344, -7.296e-08, -0.773, -0.6344, -7.296e-08, -0.773, -0.6344, -7.296e-08, -0.773, -3.427e-10, 0.7071, -0.7071, -3.427e-10, 0.7071, -0.7071, -3.427e-10, 0.7071, -0.7071, -3.427e-10, 0.7071, -0.7071, -0.6935, 0.7071, -0.1379, -0.6935, 0.7071, -0.1379, -0.6935, 0.7071, -0.1379, -0.6935, 0.7071, -0.1379, 0.9569, 0.0, -0.2903, 0.9569, 0.0, -0.2903, 0.9569, 0.0, -0.2903, 0.9569, 0.0, -0.2903, -0.5879, 0.7071, -0.3928, -0.5879, 0.7071, -0.3928, -0.5879, 0.7071, -0.3928, -0.5879, 0.7071, -0.3928, 0.9952, 0.0, 0.09802, 0.9952, 0.0, 0.09802, 0.9952, 0.0, 0.09802, 0.9952, 0.0, 0.09802, -0.3928, 0.7071, -0.5879, -0.3928, 0.7071, -0.5879, -0.3928, 0.7071, -0.5879, -0.3928, 0.7071, -0.5879, 0.8819, 0.0, 0.4714, 0.8819, 0.0, 0.4714, 0.8819, 0.0, 0.4714, 0.8819, 0.0, 0.4714, -0.1379, 0.7071, -0.6935, -0.1379, 0.7071, -0.6935, -0.1379, 0.7071, -0.6935, -0.1379, 0.7071, -0.6935, 0.6344, 0.0, 0.773, 0.6344, 0.0, 0.773, 0.6344, 0.0, 0.773, 0.6344, 0.0, 0.773, 0.1379, 0.7071, -0.6935, 0.1379, 0.7071, -0.6935, 0.1379, 0.7071, -0.6935, 0.1379, 0.7071, -0.6935, 0.2903, 0.0, 0.9569, 0.2903, 0.0, 0.9569, 0.2903, 0.0, 0.9569, 0.2903, 0.0, 0.9569, 0.3928, 0.7071, -0.5879, 0.3928, 0.7071, -0.5879, 0.3928, 0.7071, -0.5879, 0.3928, 0.7071, -0.5879, -0.09803, 6.386e-07, 0.9952, -0.09803, 6.386e-07, 0.9952, -0.09803, 6.386e-07, 0.9952, -0.09803, 6.386e-07, 0.9952, 0.5879, 0.7071, -0.3928, 0.5879, 0.7071, -0.3928, 0.5879, 0.7071, -0.3928, 0.5879, 0.7071, -0.3928, -0.4714, 0.0, 0.8819, -0.4714, 0.0, 0.8819, -0.4714, 0.0, 0.8819, -0.4714, 0.0, 0.8819, 0.6935, 0.7071, -0.1379, 0.6935, 0.7071, -0.1379, 0.6935, 0.7071, -0.1379, 0.6935, 0.7071, -0.1379, 0.9239, 0.0, 0.3827, 0.9239, 0.0, 0.3827, 0.9239, 0.0, 0.3827, 0.9239, 0.0, 0.3827, 0.2706, 0.7071, -0.6533, 0.2706, 0.7071, -0.6533, 0.2706, 0.7071, -0.6533, 0.2706, 0.7071, -0.6533, -6.414e-06, 0.0, -1.0, -6.414e-06, 0.0, -1.0, -6.414e-06, 0.0, -1.0, -6.414e-06, 0.0, -1.0, 0.2706, 0.7071, -0.6533, 0.2706, 0.7071, -0.6533, 0.2706, 0.7071, -0.6533, 0.2706, 0.7071, -0.6533, 0.3827, 0.0, -0.9239, 0.3827, 0.0, -0.9239, 0.3827, 0.0, -0.9239, 0.3827, 0.0, -0.9239, 0.5, 0.7071, -0.5, 0.5, 0.7071, -0.5, 0.5, 0.7071, -0.5, 0.5, 0.7071, -0.5, 0.5, 0.7071, -0.5, 0.5, 0.7071, -0.5, 0.5, 0.7071, -0.5, 0.5, 0.7071, -0.5, 0.7071, 0.0, -0.7071, 0.7071, 0.0, -0.7071, 0.7071, 0.0, -0.7071, 0.7071, 0.0, -0.7071, -0.3827, 0.0, -0.9239, -0.3827, 0.0, -0.9239, -0.3827, 0.0, -0.9239, -0.3827, 0.0, -0.9239, 0.6533, 0.7071, -0.2706, 0.6533, 0.7071, -0.2706, 0.6533, 0.7071, -0.2706, 0.6533, 0.7071, -0.2706, 0.9239, -1.062e-08, -0.3827, 0.9239, -1.062e-08, -0.3827, 0.9239, -1.062e-08, -0.3827, 0.9239, -1.062e-08, -0.3827, 0.6533, 0.7071, -0.2706, 0.6533, 0.7071, -0.2706, 0.6533, 0.7071, -0.2706, 0.6533, 0.7071, -0.2706, 0.7071, 0.7071, 8.773e-08, 0.7071, 0.7071, 8.773e-08, 0.7071, 0.7071, 8.773e-08, 0.7071, 0.7071, 8.773e-08, 0.6344, -3.65e-08, -0.773, 0.6344, -3.65e-08, -0.773, 0.6344, -3.65e-08, -0.773, 0.6344, -3.65e-08, -0.773, 0.7071, 0.7071, 7.677e-08, 0.7071, 0.7071, 7.677e-08, 0.7071, 0.7071, 7.677e-08, 0.7071, 0.7071, 7.677e-08, 0.773, 9.619e-09, -0.6344, 0.773, 9.619e-09, -0.6344, 0.773, 9.619e-09, -0.6344, 0.773, 9.619e-09, -0.6344, 0.6935, 0.7071, 0.138, 0.6935, 0.7071, 0.138, 0.6935, 0.7071, 0.138, 0.6935, 0.7071, 0.138, -0.2903, 0.0, -0.9569, -0.2903, 0.0, -0.9569, -0.2903, 0.0, -0.9569, -0.2903, 0.0, -0.9569, 0.5879, 0.7071, 0.3928, 0.5879, 0.7071, 0.3928, 0.5879, 0.7071, 0.3928, 0.5879, 0.7071, 0.3928, 0.09801, 0.0, -0.9952, 0.09801, 0.0, -0.9952, 0.09801, 0.0, -0.9952, 0.09801, 0.0, -0.9952, 0.3928, 0.7071, 0.5879, 0.3928, 0.7071, 0.5879, 0.3928, 0.7071, 0.5879, 0.3928, 0.7071, 0.5879, 0.4714, 0.0, -0.8819, 0.4714, 0.0, -0.8819, 0.4714, 0.0, -0.8819, 0.4714, 0.0, -0.8819, 0.1379, 0.7071, 0.6935, 0.1379, 0.7071, 0.6935, 0.1379, 0.7071, 0.6935, 0.1379, 0.7071, 0.6935, 0.773, 0.0, -0.6344, 0.773, 0.0, -0.6344, 0.773, 0.0, -0.6344, 0.773, 0.0, -0.6344, -0.1379, 0.7071, 0.6935, -0.1379, 0.7071, 0.6935, -0.1379, 0.7071, 0.6935, -0.1379, 0.7071, 0.6935, 0.9569, 0.0, -0.2903, 0.9569, 0.0, -0.2903, 0.9569, 0.0, -0.2903, 0.9569, 0.0, -0.2903, -0.3928, 0.7071, 0.5879, -0.3928, 0.7071, 0.5879, -0.3928, 0.7071, 0.5879, -0.3928, 0.7071, 0.5879, 0.9952, 0.0, 0.09802, 0.9952, 0.0, 0.09802, 0.9952, 0.0, 0.09802, 0.9952, 0.0, 0.09802, -0.5879, 0.7071, 0.3928, -0.5879, 0.7071, 0.3928, -0.5879, 0.7071, 0.3928, -0.5879, 0.7071, 0.3928, 0.8819, 0.0, 0.4714, 0.8819, 0.0, 0.4714, 0.8819, 0.0, 0.4714, 0.8819, 0.0, 0.4714, -0.6935, 0.7071, 0.138, -0.6935, 0.7071, 0.138, -0.6935, 0.7071, 0.138, -0.6935, 0.7071, 0.138, -0.9239, -3.609e-08, -0.3827, -0.9239, -3.609e-08, -0.3827, -0.9239, -3.609e-08, -0.3827, -0.9239, -3.609e-08, -0.3827, 0.6533, 0.7071, 0.2706, 0.6533, 0.7071, 0.2706, 0.6533, 0.7071, 0.2706, 0.6533, 0.7071, 0.2706, 0.6533, 0.7071, 0.2706, 0.6533, 0.7071, 0.2706, 0.6533, 0.7071, 0.2706, 0.6533, 0.7071, 0.2706, 0.5, 0.7071, 0.5, 0.5, 0.7071, 0.5, 0.5, 0.7071, 0.5, 0.5, 0.7071, 0.5, 0.5, 0.7071, 0.5, 0.5, 0.7071, 0.5, 0.5, 0.7071, 0.5, 0.5, 0.7071, 0.5, 0.0, 0.0, 1.0, 0.0, 0.0, 1.0, 0.0, 0.0, 1.0, 0.0, 0.0, 1.0, 0.2706, 0.7071, 0.6533, 0.2706, 0.7071, 0.6533, 0.2706, 0.7071, 0.6533, 0.2706, 0.7071, 0.6533, 0.7071, 0.0, 0.7071, 0.7071, 0.0, 0.7071, 0.7071, 0.0, 0.7071, 0.7071, 0.0, 0.7071, -0.3827, 0.0, 0.9239, -0.3827, 0.0, 0.9239, -0.3827, 0.0, 0.9239, -0.3827, 0.0, 0.9239, 0.2706, 0.7071, 0.6533, 0.2706, 0.7071, 0.6533, 0.2706, 0.7071, 0.6533, 0.2706, 0.7071, 0.6533, 6.203e-08, 0.7071, -0.7071, 6.203e-08, 0.7071, -0.7071, 6.203e-08, 0.7071, -0.7071, 6.203e-08, 0.7071, -0.7071, -0.7071, 0.0, 0.7071, -0.7071, 0.0, 0.7071, -0.7071, 0.0, 0.7071, -0.7071, 0.0, 0.7071, 0.3827, 0.0, 0.9239, 0.3827, 0.0, 0.9239, 0.3827, 0.0, 0.9239, 0.3827, 0.0, 0.9239, -0.9239, 0.0, 0.3827, -0.9239, 0.0, 0.3827, -0.9239, 0.0, 0.3827, -0.9239, 0.0, 0.3827, -0.773, -2.412e-07, -0.6344, -0.773, -2.412e-07, -0.6344, -0.773, -2.412e-07, -0.6344, -0.773, -2.412e-07, -0.6344, -0.7071, 0.0, -0.7071, -0.7071, 0.0, -0.7071, -0.7071, 0.0, -0.7071, -0.7071, 0.0, -0.7071, -0.1951, 0.0, 0.9808, -0.1951, 0.0, 0.9808, -0.1951, 0.0, 0.9808, -0.1951, 0.0, 0.9808, -0.1951, 0.0, 0.9808, -0.8315, 0.0, -0.5556, -0.8315, 0.0, -0.5556, -0.8315, 0.0, -0.5556, -0.8315, 0.0, -0.5556, -0.8315, 0.0, -0.5556, 0.5556, 0.0, 0.8315, 0.5556, 0.0, 0.8315, 0.5556, 0.0, 0.8315, 0.5556, 0.0, 0.8315, 0.5556, 0.0, 0.8315, -0.5556, 0.0, -0.8315, -0.5556, 0.0, -0.8315, -0.5556, 0.0, -0.8315, -0.5556, 0.0, -0.8315, -0.5556, 0.0, -0.8315, 0.1951, 0.0, 0.9808, 0.1951, 0.0, 0.9808, 0.1951, 0.0, 0.9808, 0.1951, 0.0, 0.9808, 0.1951, 0.0, 0.9808, -0.1951, 0.0, -0.9808, -0.1951, 0.0, -0.9808, -0.1951, 0.0, -0.9808, -0.1951, 0.0, -0.9808, -0.1951, 0.0, -0.9808, -0.9808, -2.117e-08, -0.1951, -0.9808, -2.117e-08, -0.1951, -0.9808, -2.117e-08, -0.1951, -0.9808, -2.117e-08, -0.1951, 0.1951, 0.0, -0.9808, 0.1951, 0.0, -0.9808, 0.1951, 0.0, -0.9808, 0.1951, 0.0, -0.9808, 0.1951, 0.0, -0.9808, -0.5556, 0.0, 0.8315, -0.5556, 0.0, 0.8315, -0.5556, 0.0, 0.8315, -0.5556, 0.0, 0.8315, -0.5556, 0.0, 0.8315, 0.5556, 0.0, -0.8315, 0.5556, 0.0, -0.8315, 0.5556, 0.0, -0.8315, 0.5556, 0.0, -0.8315, 0.5556, 0.0, -0.8315, -0.8315, 0.0, 0.5556, -0.8315, 0.0, 0.5556, -0.8315, 0.0, 0.5556, -0.8315, 0.0, 0.5556, -0.8315, 0.0, 0.5556, 0.8315, -1.578e-07, -0.5556, 0.8315, -1.578e-07, -0.5556, 0.8315, -1.578e-07, -0.5556, 0.8315, -1.578e-07, -0.5556, 0.8315, -1.578e-07, -0.5556, -0.9808, 5.856e-07, 0.1951, -0.9808, 5.856e-07, 0.1951, -0.9808, 5.856e-07, 0.1951, -0.9808, 5.856e-07, 0.1951, -0.9808, 5.856e-07, 0.1951, 0.9808, 9.388e-08, -0.1951, 0.9808, 9.388e-08, -0.1951, 0.9808, 9.388e-08, -0.1951, 0.9808, 9.388e-08, -0.1951, 0.9808, 9.388e-08, -0.1951, 8.742e-08, -2.069e-08, -1.0, 8.742e-08, -2.069e-08, -1.0, 8.742e-08, -2.069e-08, -1.0, 8.742e-08, -2.069e-08, -1.0, 0.0, 1.0, 0.0, 0.0, 1.0, 0.0, 0.0, 1.0, 0.0, 0.0, 1.0, 0.0, 0.0, 1.0, 0.0, 0.0, 1.0, 0.0, 0.0, 1.0, 0.0, 0.0, 1.0, 0.0, 0.0, 1.0, 0.0, 0.0, 1.0, 0.0, 0.0, 1.0, 0.0, 0.0, 1.0, 0.0, 0.0, 1.0, 5.693e-08, 0.0, 1.0, 5.693e-08, 0.0, 1.0, 5.693e-08, 0.0, 1.0, 5.693e-08, 0.0, 1.0, -2.846e-08, 0.0, 1.0, -2.846e-08, 0.0, 1.0, -2.846e-08, 0.0, 1.0, -2.846e-08, 0.0, 1.0, 0.0, 0.0, 1.0, 0.0, 0.0, 1.0, 0.0, 0.0, 1.0, 0.0, 0.0, 1.0, -1.423e-08, 0.0, 1.0, -1.423e-08, 0.0, 1.0, -1.423e-08, 0.0, 1.0, -1.423e-08, 0.8315, 0.0, 0.5556, 0.8315, 0.0, 0.5556, 0.8315, 0.0, 0.5556, 0.8315, 0.0, 0.5556, 0.8315, 0.0, 0.5556, 0.0, 1.0, 0.0, 0.0, 1.0, 0.0, 0.0, 1.0, 0.0, 0.0, 1.0, 0.0, 0.3827, 0.0, -0.9239, 0.3827, 0.0, -0.9239, 0.3827, 0.0, -0.9239, 0.3827, 0.0, -0.9239, 1.0, 0.0, 1.241e-07, 1.0, 0.0, 1.241e-07, 1.0, 0.0, 1.241e-07, 1.0, 0.0, 1.241e-07, 0.7071, 0.0, -0.7071, 0.7071, 0.0, -0.7071, 0.7071, 0.0, -0.7071, 0.7071, 0.0, -0.7071, 0.9239, 2.914e-07, -0.3827, 0.9239, 2.914e-07, -0.3827, 0.9239, 2.914e-07, -0.3827, 0.9239, 2.914e-07, -0.3827, 0.3827, 0.0, 0.9239, 0.3827, 0.0, 0.9239, 0.3827, 0.0, 0.9239, 0.3827, 0.0, 0.9239, 0.9239, 0.0, 0.3827, 0.9239, 0.0, 0.3827, 0.9239, 0.0, 0.3827, 0.9239, 0.0, 0.3827, 0.7071, 0.0, 0.7071, 0.7071, 0.0, 0.7071, 0.7071, 0.0, 0.7071, 0.7071, 0.0, 0.7071, 0.9808, 0.0, 0.1951, 0.9808, 0.0, 0.1951, 0.9808, 0.0, 0.1951, 0.9808, 0.0, 0.1951, 0.7759, 0.6263, 0.07642, 0.7759, 0.6263, 0.07642, 0.7759, 0.6263, 0.07642, 0.6876, 0.6263, 0.3675, 0.6876, 0.6263, 0.3675, 0.6876, 0.6263, 0.3675, 0.4946, 0.6263, 0.6026, 0.4946, 0.6263, 0.6026, 0.4946, 0.6263, 0.6026, -0.07643, 0.6263, 0.7759, -0.07643, 0.6263, 0.7759, -0.07643, 0.6263, 0.7759, 0.0, -9.31e-08, -1.0, 0.0, -9.31e-08, -1.0, 0.0, -9.31e-08, -1.0, 0.0, -9.31e-08, -1.0])] * 3)])
me_cylinder_002 = bpy.data.meshes.new('Cylinder.002')
me_cylinder_002.from_pydata([(-4.95, 2.99, 0.04904), (-4.95, 2.99, -0.04904), (-5.0, 2.949, 1.919e-06), (4.95, 2.99, 0.04904), (5.0, 2.949, 1.916e-06), (4.95, 2.99, -0.04904), (-4.95, 2.781, -1.099), (-4.95, 2.744, -1.19), (-5.0, 2.725, -1.129), (4.95, 2.781, -1.099), (5.0, 2.725, -1.129), (4.95, 2.744, -1.19), (-4.95, 2.149, -2.08), (-4.95, 2.08, -2.149), (-5.0, 2.085, -2.085), (4.95, 2.149, -2.08), (5.0, 2.085, -2.085), (4.95, 2.08, -2.149), (-4.95, 1.19, -2.744), (-4.95, 1.099, -2.781), (-5.0, 1.129, -2.725), (4.95, 1.19, -2.744), (5.0, 1.129, -2.725), (4.95, 1.099, -2.781), (-4.95, 0.04904, -2.99), (-4.95, -0.04904, -2.99), (-5.0, -1.388e-07, -2.949), (4.95, 0.04904, -2.99), (5.0, -1.276e-07, -2.949), (4.95, -0.04904, -2.99), (-4.95, -1.099, -2.781), (-4.95, -1.19, -2.744), (-5.0, -1.129, -2.725), (4.95, -1.099, -2.781), (5.0, -1.125, -2.715), (4.95, -1.19, -2.744), (-4.95, -2.08, -2.149), (-4.95, -2.149, -2.08), (-5.0, -2.114, -2.043), (-5.0, -2.043, -2.114), (4.95, -2.08, -2.149), (5.0, -2.043, -2.114), (5.0, -2.114, -2.043), (4.95, -2.149, -2.08), (-4.95, -2.744, -1.19), (-4.95, -2.781, -1.099), (-5.0, -2.725, -1.129), (4.95, -2.744, -1.19), (5.0, -2.725, -1.129), (4.95, -2.781, -1.099), (-4.95, -2.99, -0.04904), (-4.95, -2.99, 0.04904), (-5.0, -2.949, 2.375e-06), (4.95, -2.99, -0.04904), (5.0, -2.949, 1.901e-06), (4.95, -2.99, 0.04904), (-4.95, -2.781, 1.099), (-4.95, -2.744, 1.19), (-5.0, -2.725, 1.129), (4.95, -2.781, 1.099), (5.0, -2.725, 1.129), (4.95, -2.744, 1.19), (-4.95, -2.149, 2.08), (-4.95, -2.08, 2.149), (-5.0, -2.085, 2.085), (4.95, -2.149, 2.08), (5.0, -2.085, 2.085), (4.95, -2.08, 2.149), (-4.95, -1.19, 2.744), (-4.95, -1.099, 2.781), (-5.0, -1.129, 2.725), (4.95, -1.19, 2.744), (5.0, -1.129, 2.725), (4.95, -1.099, 2.781), (-4.95, -0.04904, 2.99), (-4.95, 0.04904, 2.99), (-5.0, 3.632e-08, 2.949), (4.95, -0.04904, 2.99), (5.0, 3.539e-08, 2.949), (4.95, 0.04904, 2.99), (-4.95, 1.099, 2.781), (-4.95, 1.19, 2.744), (-5.0, 1.125, 2.715), (4.95, 1.099, 2.781), (5.0, 1.129, 2.725), (4.95, 1.19, 2.744), (-4.95, 2.08, 2.149), (-4.95, 2.149, 2.08), (-5.0, 2.085, 2.085), (5.0, 2.085, 2.085), (4.95, 2.149, 2.08), (4.95, 2.08, 2.149), (-5.0, 2.725, 1.129), (-4.95, 2.744, 1.19), (-4.95, 2.781, 1.099), (4.95, 2.781, 1.099), (4.95, 2.744, 1.19), (5.0, 2.725, 1.129), (-5.0, -2.542, 1.053), (-4.95, -2.467, 1.075), (-4.95, -2.504, 0.9842), (-5.0, 1.053, -2.542), (-4.95, 0.9842, -2.504), (-4.95, 1.075, -2.467), (-5.0, 1.945, -1.945), (-4.95, 1.868, -1.937), (-4.95, 1.937, -1.868), (5.0, -1.053, 2.542), (4.95, -1.075, 2.467), (4.95, -0.9842, 2.504), (5.0, -1.945, 1.945), (4.95, -1.937, 1.868), (4.95, -1.868, 1.937), (-5.0, 1.049, 2.532), (-4.95, 1.075, 2.467), (-4.95, 0.9842, 2.504), (-4.95, 2.467, -1.075), (-4.95, 2.504, -0.9842), (-5.0, 2.542, -1.053), (4.95, -0.04904, 2.69), (4.95, 0.04904, 2.69), (5.0, 3.26e-08, 2.751), (-5.0, 1.945, 1.945), (-4.95, 1.937, 1.868), (-4.95, 1.868, 1.937), (-4.95, 2.69, -0.04904), (-4.95, 2.69, 0.04904), (-5.0, 2.751, 1.89e-06), (5.0, -1.049, -2.532), (4.95, -0.9842, -2.504), (4.95, -1.075, -2.467), (5.0, -9.872e-08, -2.751), (4.95, 0.04904, -2.69), (4.95, -0.04904, -2.69), (-5.0, 2.542, 1.053), (-4.95, 2.504, 0.9842), (-4.95, 2.467, 1.075), (4.95, 2.69, -0.04904), (5.0, 2.751, 1.901e-06), (4.95, 2.69, 0.04904), (4.95, -2.69, -0.04904), (4.95, -2.69, 0.04904), (5.0, -2.751, 1.912e-06), (4.95, -2.504, -0.9842), (5.0, -2.542, -1.053), (4.95, -2.467, -1.075), (4.95, 2.504, -0.9842), (4.95, 2.467, -1.075), (5.0, 2.542, -1.053), (5.0, -1.974, -1.903), (5.0, -1.903, -1.974), (4.95, -1.868, -1.937), (4.95, -1.937, -1.868), (4.95, 1.937, -1.868), (4.95, 1.868, -1.937), (5.0, 1.945, -1.945), (4.95, -2.467, 1.075), (5.0, -2.542, 1.053), (4.95, -2.504, 0.9842), (5.0, 1.053, -2.542), (4.95, 1.075, -2.467), (4.95, 0.9842, -2.504), (4.95, 1.075, 2.467), (5.0, 1.053, 2.542), (4.95, 0.9842, 2.504), (4.95, 1.868, 1.937), (4.95, 1.937, 1.868), (5.0, 1.945, 1.945), (5.0, 2.542, 1.053), (4.95, 2.467, 1.075), (4.95, 2.504, 0.9842), (-5.0, -1.099e-07, -2.751), (-4.95, -0.04904, -2.69), (-4.95, 0.04904, -2.69), (-4.95, -1.937, 1.868), (-5.0, -1.945, 1.945), (-4.95, -1.868, 1.937), (-4.95, -1.075, -2.467), (-4.95, -0.9842, -2.504), (-5.0, -1.053, -2.542), (-4.95, -0.9842, 2.504), (-4.95, -1.075, 2.467), (-5.0, -1.053, 2.542), (-4.95, -0.04904, 2.69), (-5.0, 3.26e-08, 2.751), (-4.95, 0.04904, 2.69), (-5.0, -1.903, -1.974), (-5.0, -1.974, -1.903), (-4.95, -1.937, -1.868), (-4.95, -1.868, -1.937), (-4.95, -2.69, -0.04904), (-5.0, -2.751, 2.39e-06), (-4.95, -2.69, 0.04904), (-5.0, -2.542, -1.053), (-4.95, -2.504, -0.9842), (-4.95, -2.467, -1.075), (-4.95, 2.99, 0.04904), (-4.95, 2.99, -0.04904), (-5.0, 2.949, 1.919e-06), (4.95, 2.99, 0.04904), (5.0, 2.949, 1.916e-06), (4.95, 2.99, -0.04904), (-4.95, 2.781, -1.099), (-4.95, 2.744, -1.19), (-5.0, 2.725, -1.129), (4.95, 2.781, -1.099), (5.0, 2.725, -1.129), (4.95, 2.744, -1.19), (-4.95, 2.149, -2.08), (-4.95, 2.08, -2.149), (-5.0, 2.085, -2.085), (4.95, 2.149, -2.08), (5.0, 2.085, -2.085), (4.95, 2.08, -2.149), (-4.95, 1.19, -2.744), (-4.95, 1.099, -2.781), (-5.0, 1.129, -2.725), (4.95, 1.19, -2.744), (5.0, 1.129, -2.725), (4.95, 1.099, -2.781), (-4.95, 0.04904, -2.99), (-4.95, -0.04904, -2.99), (-5.0, -1.388e-07, -2.949), (4.95, 0.04904, -2.99), (5.0, -1.276e-07, -2.949), (4.95, -0.04904, -2.99), (-4.95, -1.099, -2.781), (-4.95, -1.19, -2.744), (-5.0, -1.129, -2.725), (4.95, -1.099, -2.781), (5.0, -1.125, -2.715), (4.95, -1.19, -2.744), (-4.95, -2.08, -2.149), (-4.95, -2.149, -2.08), (-5.0, -2.114, -2.043), (-5.0, -2.043, -2.114), (4.95, -2.08, -2.149), (5.0, -2.043, -2.114), (5.0, -2.114, -2.043), (4.95, -2.149, -2.08), (-4.95, -2.744, -1.19), (-4.95, -2.781, -1.099), (-5.0, -2.725, -1.129), (4.95, -2.744, -1.19), (5.0, -2.725, -1.129), (4.95, -2.781, -1.099), (-4.95, -2.99, -0.04904), (-4.95, -2.99, 0.04904), (-5.0, -2.949, 2.375e-06), (4.95, -2.99, -0.04904), (5.0, -2.949, 1.901e-06), (4.95, -2.99, 0.04904), (-4.95, -2.781, 1.099), (-4.95, -2.744, 1.19), (-5.0, -2.725, 1.129), (4.95, -2.781, 1.099), (5.0, -2.725, 1.129), (4.95, -2.744, 1.19), (-4.95, -2.149, 2.08), (-4.95, -2.08, 2.149), (-5.0, -2.085, 2.085), (4.95, -2.149, 2.08), (5.0, -2.085, 2.085), (4.95, -2.08, 2.149), (-4.95, -1.19, 2.744), (-4.95, -1.099, 2.781), (-5.0, -1.129, 2.725), (4.95, -1.19, 2.744), (5.0, -1.129, 2.725), (4.95, -1.099, 2.781), (-4.95, -0.04904, 2.99), (-4.95, 0.04904, 2.99), (-5.0, 3.632e-08, 2.949), (4.95, -0.04904, 2.99), (5.0, 3.539e-08, 2.949), (4.95, 0.04904, 2.99), (-4.95, 1.099, 2.781), (-4.95, 1.19, 2.744), (-5.0, 1.125, 2.715), (4.95, 1.099, 2.781), (5.0, 1.129, 2.725), (4.95, 1.19, 2.744), (-4.95, 2.08, 2.149), (-4.95, 2.149, 2.08), (-5.0, 2.085, 2.085), (5.0, 2.085, 2.085), (4.95, 2.149, 2.08), (4.95, 2.08, 2.149), (-5.0, 2.725, 1.129), (-4.95, 2.744, 1.19), (-4.95, 2.781, 1.099), (4.95, 2.781, 1.099), (4.95, 2.744, 1.19), (5.0, 2.725, 1.129), (-5.0, -2.542, 1.053), (-4.95, -2.467, 1.075), (-4.95, -2.504, 0.9842), (-5.0, 1.053, -2.542), (-4.95, 0.9842, -2.504), (-4.95, 1.075, -2.467), (-5.0, 1.945, -1.945), (-4.95, 1.868, -1.937), (-4.95, 1.937, -1.868), (5.0, -1.053, 2.542), (4.95, -1.075, 2.467), (4.95, -0.9842, 2.504), (5.0, -1.945, 1.945), (4.95, -1.937, 1.868), (4.95, -1.868, 1.937), (-5.0, 1.049, 2.532), (-4.95, 1.075, 2.467), (-4.95, 0.9842, 2.504), (-4.95, 2.467, -1.075), (-4.95, 2.504, -0.9842), (-5.0, 2.542, -1.053), (4.95, -0.04904, 2.69), (4.95, 0.04904, 2.69), (5.0, 3.26e-08, 2.751), (-5.0, 1.945, 1.945), (-4.95, 1.937, 1.868), (-4.95, 1.868, 1.937), (-4.95, 2.69, -0.04904), (-4.95, 2.69, 0.04904), (-5.0, 2.751, 1.89e-06), (5.0, -1.049, -2.532), (4.95, -0.9842, -2.504), (4.95, -1.075, -2.467), (5.0, -9.872e-08, -2.751), (4.95, 0.04904, -2.69), (4.95, -0.04904, -2.69), (-5.0, 2.542, 1.053), (-4.95, 2.504, 0.9842), (-4.95, 2.467, 1.075), (4.95, 2.69, -0.04904), (5.0, 2.751, 1.901e-06), (4.95, 2.69, 0.04904), (4.95, -2.69, -0.04904), (4.95, -2.69, 0.04904), (5.0, -2.751, 1.912e-06), (4.95, -2.504, -0.9842), (5.0, -2.542, -1.053), (4.95, -2.467, -1.075), (4.95, 2.504, -0.9842), (4.95, 2.467, -1.075), (5.0, 2.542, -1.053), (5.0, -1.974, -1.903), (5.0, -1.903, -1.974), (4.95, -1.868, -1.937), (4.95, -1.937, -1.868), (4.95, 1.937, -1.868), (4.95, 1.868, -1.937), (5.0, 1.945, -1.945), (4.95, -2.467, 1.075), (5.0, -2.542, 1.053), (4.95, -2.504, 0.9842), (5.0, 1.053, -2.542), (4.95, 1.075, -2.467), (4.95, 0.9842, -2.504), (4.95, 1.075, 2.467), (5.0, 1.053, 2.542), (4.95, 0.9842, 2.504), (4.95, 1.868, 1.937), (4.95, 1.937, 1.868), (5.0, 1.945, 1.945), (5.0, 2.542, 1.053), (4.95, 2.467, 1.075), (4.95, 2.504, 0.9842), (-5.0, -1.099e-07, -2.751), (-4.95, -0.04904, -2.69), (-4.95, 0.04904, -2.69), (-4.95, -1.937, 1.868), (-5.0, -1.945, 1.945), (-4.95, -1.868, 1.937), (-4.95, -1.075, -2.467), (-4.95, -0.9842, -2.504), (-5.0, -1.053, -2.542), (-4.95, -0.9842, 2.504), (-4.95, -1.075, 2.467), (-5.0, -1.053, 2.542), (-4.95, -0.04904, 2.69), (-5.0, 3.26e-08, 2.751), (-4.95, 0.04904, 2.69), (-5.0, -1.903, -1.974), (-5.0, -1.974, -1.903), (-4.95, -1.937, -1.868), (-4.95, -1.868, -1.937), (-4.95, -2.69, -0.04904), (-5.0, -2.751, 2.39e-06), (-4.95, -2.69, 0.04904), (-5.0, -2.542, -1.053), (-4.95, -2.504, -0.9842), (-4.95, -2.467, -1.075)], [], [(113, 184, 182, 175, 98, 191, 193, 187, 38, 46, 52, 58, 64, 70, 76, 82, 88, 92, 2, 8, 14, 20, 26, 32, 39, 186, 179, 171, 101, 104, 118, 127, 134, 122), (13, 17, 21, 18), (19, 23, 27, 24), (25, 29, 33, 30), (31, 35, 40, 36), (45, 49, 53, 50), (51, 55, 59, 56), (57, 61, 65, 62), (63, 67, 71, 68), (69, 73, 77, 74), (75, 79, 83, 80), (81, 85, 91, 86), (87, 90, 96, 93), (7, 11, 15, 12), (99, 174, 111, 156), (1, 5, 9, 6), (37, 43, 47, 44), (128, 150, 41, 34, 28, 22, 16, 10, 4, 97, 89, 84, 78, 72, 66, 60, 54, 48, 42, 149, 144, 142, 157, 110, 107, 121, 163, 167, 168, 138, 148, 155, 159, 131), (166, 123, 136, 169), (183, 119, 109, 180), (147, 116, 106, 153), (105, 103, 160, 154), (151, 130, 177, 189), (140, 143, 194, 190), (145, 152, 188, 195), (132, 161, 102, 173), (141, 192, 100, 158), (162, 114, 124, 165), (181, 108, 112, 176), (137, 125, 117, 146), (115, 164, 120, 185), (170, 135, 126, 139), (129, 133, 172, 178), (41, 150, 149, 42), (38, 187, 186, 39), (94, 95, 3, 0), (196, 197, 198), (199, 200, 201), (202, 203, 204), (205, 206, 207), (208, 209, 210), (211, 212, 213), (214, 215, 216), (217, 218, 219), (220, 221, 222), (223, 224, 225), (226, 227, 228), (229, 230, 231), (232, 233, 234, 235), (236, 237, 238, 239), (240, 241, 242), (243, 244, 245), (246, 247, 248), (249, 250, 251), (252, 253, 254), (255, 256, 257), (258, 259, 260), (261, 262, 263), (264, 265, 266), (267, 268, 269), (270, 271, 272), (273, 274, 275), (276, 277, 278), (279, 280, 281), (282, 283, 284), (285, 286, 287), (288, 289, 290), (291, 292, 293), (294, 295, 296), (297, 298, 299), (300, 301, 302), (303, 304, 305), (306, 307, 308), (309, 310, 311), (312, 313, 314), (315, 316, 317), (318, 319, 320), (321, 322, 323), (324, 325, 326), (327, 328, 329), (330, 331, 332), (333, 334, 335), (336, 337, 338), (339, 340, 341), (342, 343, 344), (345, 346, 347, 348), (349, 350, 351), (352, 353, 354), (355, 356, 357), (358, 359, 360), (361, 362, 363), (364, 365, 366), (367, 368, 369), (370, 371, 372), (373, 374, 375), (376, 377, 378), (379, 380, 381), (382, 383, 384, 385), (386, 387, 388), (389, 390, 391), (196, 199, 201, 197), (197, 202, 204, 198), (200, 206, 205, 201), (203, 208, 210, 204), (206, 212, 211, 207), (209, 214, 216, 210), (212, 218, 217, 213), (215, 220, 222, 216), (218, 224, 223, 219), (221, 226, 228, 222), (224, 230, 229, 225), (227, 232, 235, 228), (230, 237, 236, 231), (233, 240, 242, 234), (238, 244, 243, 239), (241, 246, 248, 242), (244, 250, 249, 245), (247, 252, 254, 248), (250, 256, 255, 251), (253, 258, 260, 254), (256, 262, 261, 257), (259, 264, 266, 260), (262, 268, 267, 263), (265, 270, 272, 266), (268, 274, 273, 269), (271, 276, 278, 272), (274, 280, 279, 275), (277, 282, 284, 278), (280, 285, 287, 281), (283, 289, 288, 284), (199, 291, 293, 200), (202, 205, 207, 203), (306, 353, 352, 307), (297, 367, 369, 298), (264, 267, 269, 265), (302, 312, 314, 300), (305, 315, 317, 303), (309, 318, 320, 310), (313, 321, 323, 314), (324, 327, 329, 325), (322, 331, 330, 323), (378, 380, 379, 376), (310, 358, 360, 311), (338, 340, 339, 336), (333, 342, 344, 334), (343, 349, 351, 344), (337, 354, 353, 338), (350, 356, 355, 351), (316, 360, 359, 317), (358, 361, 363, 359), (362, 365, 364, 363), (258, 261, 263, 259), (294, 371, 370, 295), (208, 211, 213, 209), (371, 378, 377, 372), (311, 381, 380, 309), (270, 273, 275, 271), (386, 390, 389, 387), (304, 377, 376, 305), (301, 350, 349, 302), (326, 347, 346, 324), (298, 357, 356, 299), (319, 362, 361, 320), (214, 217, 219, 215), (276, 279, 281, 277), (328, 369, 368, 329), (327, 355, 357, 328), (295, 352, 354, 296), (315, 379, 381, 316), (220, 223, 225, 221), (340, 345, 348, 341), (282, 287, 286, 283), (325, 374, 373, 326), (331, 366, 365, 332), (334, 364, 366, 335), (285, 293, 292, 286), (312, 343, 342, 313), (226, 229, 231, 227), (289, 292, 291, 290), (198, 288, 290, 196), (318, 330, 332, 319), (232, 236, 239, 233), (296, 388, 387, 294), (336, 386, 388, 337), (299, 301, 300, 297), (341, 391, 390, 339), (347, 385, 384, 348), (240, 243, 245, 241), (307, 370, 372, 308), (383, 389, 391, 384), (303, 306, 308, 304), (246, 249, 251, 247), (321, 333, 335, 322), (367, 375, 374, 368), (252, 255, 257, 253), (375, 382, 385, 373)])
me_cylinder_002.polygons.foreach_set('material_index', [0, 0, 0, 0, 0, 0, 0, 0, 0, 0, 0, 0, 0, 0, 0, 0, 0, 0, 0, 0, 0, 0, 0, 0, 0, 0, 0, 0, 0, 0, 0, 0, 0, 0, 0, 0, 1, 1, 1, 1, 1, 1, 1, 1, 1, 1, 1, 1, 1, 1, 1, 1, 1, 1, 1, 1, 1, 1, 1, 1, 1, 1, 1, 1, 1, 1, 1, 1, 1, 1, 1, 1, 1, 1, 1, 1, 1, 1, 1, 1, 1, 1, 1, 1, 1, 1, 1, 1, 1, 1, 1, 1, 1, 1, 1, 1, 1, 1, 1, 1, 1, 1, 1, 1, 1, 1, 1, 1, 1, 1, 1, 1, 1, 1, 1, 1, 1, 1, 1, 1, 1, 1, 1, 1, 1, 1, 1, 1, 1, 1, 1, 1, 1, 1, 1, 1, 1, 1, 1, 1, 1, 1, 1, 1, 1, 1, 1, 1, 1, 1, 1, 1, 1, 1, 1, 1, 1, 1, 1, 1, 1, 1, 1, 1, 1, 1, 1, 1, 1, 1, 1, 1, 1, 1, 1, 1, 1, 1, 1, 1, 1, 1, 1, 1, 1, 1, 1, 1, 1, 1, 1, 1, 1, 1, 1, 1])
_uv = me_cylinder_002.uv_layers.new(name='UVMap')
_uv.uv.foreach_set('vector', [0.5459, 0.3302, 0.5299, 0.25, 0.5467, 0.1658, 0.5944, 0.09438, 0.6658, 0.04667, 0.75, 0.02992, 0.8342, 0.04667, 0.9022, 0.09212, 0.9134, 0.08091, 0.8403, 0.03204, 0.75, 0.01408, 0.6597, 0.03204, 0.5832, 0.08318, 0.532, 0.1597, 0.5141, 0.25, 0.5343, 0.3437, 0.5832, 0.4168, 0.6597, 0.468, 0.75, 0.4859, 0.8403, 0.468, 0.9168, 0.4168, 0.968, 0.3403, 0.9859, 0.25, 0.968, 0.1597, 0.9191, 0.08657, 0.9079, 0.09777, 0.9533, 0.1658, 0.9701, 0.25, 0.9533, 0.3342, 0.9056, 0.4056, 0.8342, 0.4533, 0.75, 0.4701, 0.6658, 0.4533, 0.5944, 0.4056, 0.8723, 0.5025, 0.8723, 0.9975, 0.8152, 0.9975, 0.8152, 0.5025, 0.8098, 0.5025, 0.8098, 0.9975, 0.7527, 0.9975, 0.7527, 0.5025, 0.7473, 0.5025, 0.7473, 0.9975, 0.6902, 0.9975, 0.6902, 0.5025, 0.6848, 0.5025, 0.6848, 0.9975, 0.6277, 0.9975, 0.6277, 0.5025, 0.5598, 0.5025, 0.5598, 0.9975, 0.5027, 0.9975, 0.5027, 0.5025, 0.4973, 0.5025, 0.4973, 0.9975, 0.4402, 0.9975, 0.4402, 0.5025, 0.4348, 0.5025, 0.4348, 0.9975, 0.3777, 0.9975, 0.3777, 0.5025, 0.3723, 0.5025, 0.3723, 0.9975, 0.3152, 0.9975, 0.3152, 0.5025, 0.3098, 0.5025, 0.3098, 0.9975, 0.2527, 0.9975, 0.2527, 0.5025, 0.2473, 0.5025, 0.2473, 0.9975, 0.1902, 0.9975, 0.1902, 0.5025, 0.1848, 0.5025, 0.1848, 0.9975, 0.1277, 0.9975, 0.1277, 0.5025, 0.1223, 0.5025, 0.1223, 0.9975, 0.06517, 0.9975, 0.06517, 0.5025, 0.9348, 0.5025, 0.9348, 0.9975, 0.8777, 0.9975, 0.8777, 0.5025, 0.4345, 0.5208, 0.378, 0.5208, 0.378, 0.9792, 0.4345, 0.9792, 0.9973, 0.5025, 0.9973, 0.9975, 0.9402, 0.9975, 0.9402, 0.5025, 0.6223, 0.5025, 0.6223, 0.9975, 0.5652, 0.9975, 0.5652, 0.5025, 0.4511, 0.1624, 0.4079, 0.09777, 0.4191, 0.08657, 0.4688, 0.1637, 0.4859, 0.25, 0.468, 0.3403, 0.4168, 0.4168, 0.3403, 0.468, 0.25, 0.4859, 0.1597, 0.468, 0.08318, 0.4168, 0.03204, 0.3403, 0.01408, 0.25, 0.03204, 0.1597, 0.08318, 0.08318, 0.1597, 0.03204, 0.25, 0.01408, 0.3403, 0.03204, 0.4134, 0.08091, 0.4022, 0.09212, 0.3342, 0.04667, 0.25, 0.02992, 0.1658, 0.04667, 0.09438, 0.09438, 0.04667, 0.1658, 0.02992, 0.25, 0.04667, 0.3342, 0.09438, 0.4056, 0.1658, 0.4533, 0.25, 0.4701, 0.3342, 0.4533, 0.4056, 0.4056, 0.4533, 0.3342, 0.4701, 0.25, 0.122, 0.9792, 0.122, 0.5208, 0.06547, 0.5208, 0.06547, 0.9792, 0.253, 0.5208, 0.253, 0.9792, 0.3095, 0.9792, 0.3095, 0.5208, 0.9345, 0.9792, 0.9345, 0.5208, 0.878, 0.5208, 0.878, 0.9792, 0.872, 0.5208, 0.8155, 0.5208, 0.8155, 0.9792, 0.872, 0.9792, 0.628, 0.9792, 0.6845, 0.9792, 0.6845, 0.5208, 0.628, 0.5208, 0.503, 0.9792, 0.5595, 0.9792, 0.5595, 0.5208, 0.503, 0.5208, 0.5655, 0.9792, 0.622, 0.9792, 0.622, 0.5208, 0.5655, 0.5208, 0.753, 0.9792, 0.8095, 0.9792, 0.8095, 0.5208, 0.753, 0.5208, 0.497, 0.9792, 0.497, 0.5208, 0.4405, 0.5208, 0.4405, 0.9792, 0.1845, 0.9792, 0.1845, 0.5208, 0.128, 0.5208, 0.128, 0.9792, 0.3155, 0.5208, 0.3155, 0.9792, 0.372, 0.9792, 0.372, 0.5208, 0.997, 0.9792, 0.997, 0.5208, 0.9405, 0.5208, 0.9405, 0.9792, 0.1905, 0.5208, 0.1905, 0.9792, 0.247, 0.9792, 0.247, 0.5208, 0.05953, 0.9792, 0.05953, 0.5208, 0.002966, 0.5208, 0.002966, 0.9792, 0.6905, 0.9792, 0.747, 0.9792, 0.747, 0.5208, 0.6905, 0.5208, 0.4191, 0.08657, 0.4079, 0.09777, 0.4022, 0.09212, 0.4134, 0.08091, 0.9134, 0.08091, 0.9022, 0.09212, 0.9079, 0.09777, 0.9191, 0.08657, 0.05983, 0.5025, 0.05983, 0.9975, 0.00267, 0.9975, 0.00267, 0.5025, 1.002, 0.5025, 1.0, 0.5025, 0.9995, 0.5, 0.00267, 0.9975, 0.000531, 1.0, 0.0, 0.9975, 0.94, 0.5025, 0.9375, 0.5025, 0.937, 0.5, 0.9402, 0.9975, 0.938, 1.0, 0.9375, 0.9975, 0.8775, 0.5025, 0.875, 0.5025, 0.8745, 0.5, 0.8777, 0.9975, 0.8755, 1.0, 0.875, 0.9975, 0.815, 0.5025, 0.8125, 0.5025, 0.812, 0.5, 0.8152, 0.9975, 0.813, 1.0, 0.8125, 0.9975, 0.7525, 0.5025, 0.75, 0.5025, 0.7495, 0.5, 0.7527, 0.9975, 0.7505, 1.0, 0.75, 0.9975, 0.6902, 0.5025, 0.6875, 0.5025, 0.688, 0.5, 0.6902, 0.9975, 0.6875, 1.0, 0.6875, 0.9975, 0.6277, 0.5025, 0.625, 0.5025, 0.625, 0.5, 0.6283, 0.5, 0.6277, 0.9975, 0.6283, 1.0, 0.625, 1.0, 0.625, 0.9975, 0.5652, 0.5025, 0.5625, 0.5025, 0.563, 0.5, 0.5652, 0.9975, 0.563, 1.0, 0.5625, 0.9975, 0.5027, 0.5025, 0.5, 0.5025, 0.5005, 0.5, 0.5027, 0.9975, 0.5005, 1.0, 0.5, 0.9975, 0.4402, 0.5025, 0.4375, 0.5025, 0.438, 0.5, 0.4402, 0.9975, 0.438, 1.0, 0.4375, 0.9975, 0.3777, 0.5025, 0.375, 0.5025, 0.3755, 0.5, 0.3777, 0.9975, 0.3755, 1.0, 0.375, 0.9975, 0.3152, 0.5025, 0.3125, 0.5025, 0.313, 0.5, 0.3152, 0.9975, 0.313, 1.0, 0.3125, 0.9975, 0.2527, 0.5025, 0.25, 0.5025, 0.2505, 0.5, 0.2527, 0.9975, 0.2505, 1.0, 0.25, 0.9975, 0.19, 0.5025, 0.1875, 0.5025, 0.1875, 0.5, 0.1902, 0.9975, 0.188, 1.0, 0.1875, 0.9975, 0.1275, 0.5025, 0.125, 0.5025, 0.1245, 0.5, 0.1245, 1.0, 0.125, 0.9975, 0.125, 0.9975, 0.06303, 0.5, 0.0625, 0.5025, 0.0625, 0.5025, 0.05983, 0.9975, 0.0625, 0.9975, 0.06197, 1.0, 0.6658, 0.04667, 0.664, 0.05266, 0.6713, 0.04966, 0.9533, 0.3342, 0.9503, 0.3287, 0.9473, 0.336, 0.9056, 0.4056, 0.905, 0.3994, 0.8994, 0.405, 0.04667, 0.1658, 0.05266, 0.164, 0.04966, 0.1713, 0.09438, 0.09438, 0.1006, 0.09504, 0.09504, 0.1006, 0.5474, 0.3339, 0.5527, 0.336, 0.5504, 0.3327, 0.836, 0.4473, 0.8287, 0.4503, 0.8327, 0.4496, 0.03478, 0.2461, 0.03478, 0.2539, 0.034, 0.25, 0.5944, 0.4056, 0.6006, 0.405, 0.595, 0.3994, 0.7539, 0.4652, 0.7461, 0.4652, 0.75, 0.466, 0.4526, 0.1661, 0.4496, 0.1673, 0.4473, 0.164, 0.4701, 0.25, 0.4652, 0.2539, 0.4652, 0.2461, 0.6658, 0.4533, 0.6713, 0.4503, 0.664, 0.4473, 0.2539, 0.4652, 0.25, 0.466, 0.2461, 0.4652, 0.2539, 0.03478, 0.2461, 0.03478, 0.25, 0.034, 0.3287, 0.04966, 0.3327, 0.05044, 0.336, 0.05266, 0.3287, 0.4503, 0.336, 0.4473, 0.3327, 0.4496, 0.4022, 0.09212, 0.4051, 0.09494, 0.405, 0.1006, 0.4027, 0.09726, 0.3994, 0.405, 0.405, 0.3994, 0.4027, 0.4027, 0.164, 0.05266, 0.1673, 0.05044, 0.1713, 0.04966, 0.4533, 0.3342, 0.4473, 0.336, 0.4503, 0.3287, 0.05266, 0.336, 0.05044, 0.3327, 0.04966, 0.3287, 0.09504, 0.3994, 0.1006, 0.405, 0.09726, 0.4027, 0.1658, 0.4533, 0.164, 0.4473, 0.1713, 0.4503, 0.9701, 0.25, 0.9652, 0.2461, 0.9652, 0.2539, 0.6006, 0.09504, 0.5973, 0.09726, 0.595, 0.1006, 0.9473, 0.164, 0.9503, 0.1713, 0.9496, 0.1673, 0.5497, 0.1713, 0.5527, 0.164, 0.5504, 0.1673, 0.5348, 0.2461, 0.534, 0.25, 0.5348, 0.2539, 0.9079, 0.09777, 0.9051, 0.09494, 0.9027, 0.09726, 0.905, 0.1006, 0.7539, 0.03478, 0.75, 0.034, 0.7461, 0.03478, 0.8342, 0.04667, 0.8287, 0.04966, 0.836, 0.05266, 1.0, 0.5025, 1.0, 0.9975, 0.9973, 0.9975, 0.9973, 0.5025, 0.9973, 0.5025, 0.9402, 0.5025, 0.938, 0.5, 0.9995, 0.5, 0.9995, 1.0, 0.938, 1.0, 0.9402, 0.9975, 0.9973, 0.9975, 0.9348, 0.5025, 0.8777, 0.5025, 0.8755, 0.5, 0.937, 0.5, 0.937, 1.0, 0.8755, 1.0, 0.8777, 0.9975, 0.9348, 0.9975, 0.8723, 0.5025, 0.8152, 0.5025, 0.813, 0.5, 0.8745, 0.5, 0.8745, 1.0, 0.813, 1.0, 0.8152, 0.9975, 0.8723, 0.9975, 0.8098, 0.5025, 0.7527, 0.5025, 0.7505, 0.5, 0.812, 0.5, 0.812, 1.0, 0.7505, 1.0, 0.7527, 0.9975, 0.8098, 0.9975, 0.7473, 0.5025, 0.6902, 0.5025, 0.688, 0.5, 0.7495, 0.5, 0.7495, 1.0, 0.6908, 1.0, 0.6902, 0.9975, 0.7473, 0.9975, 0.6848, 0.5025, 0.6277, 0.5025, 0.6283, 0.5, 0.687, 0.5, 0.6842, 1.0, 0.6283, 1.0, 0.6277, 0.9975, 0.6848, 0.9975, 0.6223, 0.5025, 0.5652, 0.5025, 0.563, 0.5, 0.6217, 0.5, 0.6217, 1.0, 0.563, 1.0, 0.5652, 0.9975, 0.6223, 0.9975, 0.5598, 0.5025, 0.5027, 0.5025, 0.5005, 0.5, 0.562, 0.5, 0.562, 1.0, 0.5005, 1.0, 0.5027, 0.9975, 0.5598, 0.9975, 0.4973, 0.5025, 0.4402, 0.5025, 0.438, 0.5, 0.4995, 0.5, 0.4995, 1.0, 0.438, 1.0, 0.4402, 0.9975, 0.4973, 0.9975, 0.4348, 0.5025, 0.3777, 0.5025, 0.3755, 0.5, 0.437, 0.5, 0.437, 1.0, 0.3755, 1.0, 0.3777, 0.9975, 0.4348, 0.9975, 0.3723, 0.5025, 0.3152, 0.5025, 0.313, 0.5, 0.3745, 0.5, 0.3745, 1.0, 0.313, 1.0, 0.3152, 0.9975, 0.3723, 0.9975, 0.3098, 0.5025, 0.2527, 0.5025, 0.2505, 0.5, 0.312, 0.5, 0.312, 1.0, 0.2505, 1.0, 0.2527, 0.9975, 0.3098, 0.9975, 0.2473, 0.5025, 0.1902, 0.5025, 0.1908, 0.5, 0.2495, 0.5, 0.2495, 1.0, 0.188, 1.0, 0.1902, 0.9975, 0.2473, 0.9975, 0.1848, 0.5025, 0.1277, 0.5025, 0.1255, 0.5, 0.1842, 0.5, 0.187, 1.0, 0.1255, 1.0, 0.1277, 0.9975, 0.1848, 0.9975, 0.1223, 0.5025, 0.06517, 0.5025, 0.06303, 0.5, 0.1245, 0.5, 0.00267, 0.9975, 0.05983, 0.9975, 0.06197, 1.0, 0.000531, 1.0, 0.9402, 0.5025, 0.9402, 0.9975, 0.9348, 0.9975, 0.9348, 0.5025, 0.09438, 0.09438, 0.1658, 0.04667, 0.164, 0.05266, 0.1006, 0.09504, 0.9533, 0.3342, 0.9701, 0.25, 0.9652, 0.2539, 0.9503, 0.3287, 0.3152, 0.5025, 0.3152, 0.9975, 0.3098, 0.9975, 0.3098, 0.5025, 0.8994, 0.405, 0.836, 0.4473, 0.8342, 0.4533, 0.9056, 0.4056, 0.04966, 0.1713, 0.03478, 0.2461, 0.02992, 0.25, 0.04667, 0.1658, 0.5489, 0.3376, 0.5944, 0.4056, 0.595, 0.3994, 0.5527, 0.336, 0.8287, 0.4503, 0.7539, 0.4652, 0.75, 0.4701, 0.8342, 0.4533, 0.4541, 0.1698, 0.4701, 0.25, 0.4652, 0.2461, 0.4503, 0.1713, 0.7461, 0.4652, 0.6713, 0.4503, 0.6658, 0.4533, 0.75, 0.4701, 0.5467, 0.1658, 0.5299, 0.25, 0.5348, 0.2461, 0.5497, 0.1713, 0.1845, 0.5208, 0.1845, 0.9792, 0.1905, 0.9792, 0.1905, 0.5208, 0.25, 0.02992, 0.3342, 0.04667, 0.3287, 0.04966, 0.2539, 0.03478, 0.2539, 0.4652, 0.3287, 0.4503, 0.3342, 0.4533, 0.25, 0.4701, 0.336, 0.4473, 0.3994, 0.405, 0.4056, 0.4056, 0.3342, 0.4533, 0.2461, 0.03478, 0.1713, 0.04966, 0.1658, 0.04667, 0.25, 0.02992, 0.405, 0.3994, 0.4473, 0.336, 0.4533, 0.3342, 0.4056, 0.4056, 0.03478, 0.2539, 0.04966, 0.3287, 0.04667, 0.3342, 0.02992, 0.25, 0.05266, 0.336, 0.09504, 0.3994, 0.09438, 0.4056, 0.04667, 0.3342, 0.1006, 0.405, 0.164, 0.4473, 0.1658, 0.4533, 0.09438, 0.4056, 0.3777, 0.5025, 0.3777, 0.9975, 0.3723, 0.9975, 0.3723, 0.5025, 0.6658, 0.04667, 0.5944, 0.09438, 0.6006, 0.09504, 0.664, 0.05266, 0.8777, 0.5025, 0.8777, 0.9975, 0.8723, 0.9975, 0.8723, 0.5025, 0.5944, 0.09438, 0.5467, 0.1658, 0.5527, 0.164, 0.595, 0.1006, 0.5497, 0.3287, 0.5348, 0.2539, 0.5299, 0.25, 0.5459, 0.3302, 0.2527, 0.5025, 0.2527, 0.9975, 0.2473, 0.9975, 0.2473, 0.5025, 0.7539, 0.03478, 0.8287, 0.04966, 0.8342, 0.04667, 0.75, 0.02992, 0.3155, 0.9792, 0.3155, 0.5208, 0.3095, 0.5208, 0.3095, 0.9792, 0.872, 0.5208, 0.872, 0.9792, 0.878, 0.9792, 0.878, 0.5208, 0.4473, 0.164, 0.405, 0.1006, 0.4079, 0.09777, 0.4511, 0.1624, 0.8095, 0.5208, 0.8095, 0.9792, 0.8155, 0.9792, 0.8155, 0.5208, 0.122, 0.5208, 0.122, 0.9792, 0.128, 0.9792, 0.128, 0.5208, 0.8152, 0.5025, 0.8152, 0.9975, 0.8098, 0.9975, 0.8098, 0.5025, 0.1902, 0.5025, 0.1902, 0.9975, 0.1848, 0.9975, 0.1848, 0.5025, 0.753, 0.9792, 0.753, 0.5208, 0.747, 0.5208, 0.747, 0.9792, 0.4701, 0.25, 0.4533, 0.3342, 0.4503, 0.3287, 0.4652, 0.2539, 0.4345, 0.5208, 0.4345, 0.9792, 0.4405, 0.9792, 0.4405, 0.5208, 0.253, 0.9792, 0.253, 0.5208, 0.247, 0.5208, 0.247, 0.9792, 0.7527, 0.5025, 0.7527, 0.9975, 0.7473, 0.9975, 0.7473, 0.5025, 0.3342, 0.04667, 0.4022, 0.09212, 0.3994, 0.09504, 0.336, 0.05266, 0.1277, 0.5025, 0.1277, 0.9975, 0.1223, 0.9975, 0.1223, 0.5025, 0.6905, 0.9792, 0.6905, 0.5208, 0.6845, 0.5208, 0.6845, 0.9792, 0.05953, 0.5208, 0.05953, 0.9792, 0.06547, 0.9792, 0.06547, 0.5208, 0.25, 0.4701, 0.1658, 0.4533, 0.1713, 0.4503, 0.2461, 0.4652, 0.1245, 1.0, 0.06303, 1.0, 0.06517, 0.9975, 0.1223, 0.9975, 0.9345, 0.5208, 0.9345, 0.9792, 0.9405, 0.9792, 0.9405, 0.5208, 0.6902, 0.5025, 0.6902, 0.9975, 0.6848, 0.9975, 0.6848, 0.5025, 0.06517, 0.5025, 0.06517, 0.9975, 0.05983, 0.9975, 0.05983, 0.5025, 0.000531, 0.5, 0.06197, 0.5, 0.05983, 0.5025, 0.00267, 0.5025, 0.5944, 0.4056, 0.6658, 0.4533, 0.664, 0.4473, 0.6006, 0.405, 0.6277, 0.5025, 0.6277, 0.9975, 0.6223, 0.9975, 0.6223, 0.5025, 0.6713, 0.04966, 0.7461, 0.03478, 0.75, 0.02992, 0.6658, 0.04667, 0.503, 0.9792, 0.503, 0.5208, 0.497, 0.5208, 0.497, 0.9792, 0.9473, 0.336, 0.905, 0.3994, 0.9056, 0.4056, 0.9533, 0.3342, 0.5655, 0.9792, 0.5655, 0.5208, 0.5595, 0.5208, 0.5595, 0.9792, 0.628, 0.9792, 0.628, 0.5208, 0.622, 0.5208, 0.622, 0.9792, 0.5652, 0.5025, 0.5652, 0.9975, 0.5598, 0.9975, 0.5598, 0.5025, 0.378, 0.9792, 0.378, 0.5208, 0.372, 0.5208, 0.372, 0.9792, 0.9022, 0.09212, 0.8342, 0.04667, 0.836, 0.05266, 0.8994, 0.09504, 0.04667, 0.1658, 0.09438, 0.09438, 0.09504, 0.1006, 0.05266, 0.164, 0.5027, 0.5025, 0.5027, 0.9975, 0.4973, 0.9975, 0.4973, 0.5025, 0.997, 0.5208, 0.997, 0.9792, 1.0, 0.9792, 1.0, 0.5208, 0.9701, 0.25, 0.9533, 0.1658, 0.9503, 0.1713, 0.9652, 0.2461, 0.4402, 0.5025, 0.4402, 0.9975, 0.4348, 0.9975, 0.4348, 0.5025, 0.9533, 0.1658, 0.9079, 0.09777, 0.905, 0.1006, 0.9473, 0.164])
me_cylinder_002.materials.append(mat_material)
me_cylinder_002.materials.append(mat_material_2)
me_cylinder_002.use_remesh_fix_poles = True
me_cylinder_002.use_remesh_preserve_attributes = False
me_cylinder_002.update()

# ---- objects
ob_l1_square_platform_1 = bpy.data.objects.new('L1_Square_Platform_1', me_cube)
ob_l1_rect_platform_2 = bpy.data.objects.new('L1_Rect_Platform_2', me_cube_002)
ob_cube_003 = bpy.data.objects.new('Cube.003', me_cube_003)
ob_cube_004 = bpy.data.objects.new('Cube.004', me_cube_004)
ob_cube_005 = bpy.data.objects.new('Cube.005', me_cube_005)
ob_cube_009 = bpy.data.objects.new('Cube.009', me_cube_009)
ob_l1_square_platform_2 = bpy.data.objects.new('L1_Square_Platform_2', me_cube_011)
ob_l1_rect_platform_1 = bpy.data.objects.new('L1_Rect_Platform_1', me_cube_013)
ob_l1_stairs_1_001 = bpy.data.objects.new('L1_Stairs_1.001', me_scene_001)
ob_cylinder = bpy.data.objects.new('Cylinder', me_cylinder_002)

# ---- transforms, parenting, visibility, modifiers, constraints
ob_l1_square_platform_1.location = (-100.0, -19.0, 11.0)
ob_l1_square_platform_1.lock_rotations_4d = False
ob_l1_square_platform_1.empty_display_type = 'ARROWS'
ob_l1_square_platform_1.lineart.crease_threshold = 0.0
ob_l1_rect_platform_2.location = (0.0, 0.0, -1.0)
ob_cube_003.location = (5.0, -18.0, 8.0)
ob_cube_004.location = (-21.0, -18.0, 8.0)
ob_cube_005.location = (-53.0, -18.0, 8.0)
ob_cube_009.location = (-108.0, -18.0, 39.0)
ob_l1_square_platform_2.location = (-97.0, -18.0, 8.0)
ob_l1_rect_platform_1.location = (-81.0, -18.0, 8.0)
ob_l1_stairs_1_001.location = (10.0, -3.0, -0.5)
ob_l1_stairs_1_001.rotation_euler = (1.571, -0.0, 1.571)
ob_l1_stairs_1_001.scale = (0.012, 0.016, 0.014)
ob_l1_stairs_1_001.color = (0.8, 0.8, 0.8, 1.0)
ob_cylinder.location = (-16.0, 0.0, 0.0)

# ---- collection membership
col_collection.objects.link(ob_l1_square_platform_1)
col_collection.objects.link(ob_l1_rect_platform_2)
col_collection.objects.link(ob_cube_003)
col_collection.objects.link(ob_cube_004)
col_collection.objects.link(ob_cube_005)
col_collection.objects.link(ob_cube_009)
col_collection.objects.link(ob_l1_square_platform_2)
col_collection.objects.link(ob_l1_rect_platform_1)
col_collection.objects.link(ob_l1_stairs_1_001)
col_collection.objects.link(ob_cylinder)

# ---- scene / render settings (as saved in the file)
scene.frame_start = 1; scene.frame_end = 250; scene.frame_set(1)
scene.render.engine = 'BLENDER_EEVEE_NEXT'
scene.render.fps = 25
scene.cycles.use_denoising = False
scene.cycles.samples = 128
scene.cycles.sampling_pattern = 'TABULATED_SOBOL'
scene.cycles.use_adaptive_sampling = False
scene.cycles.use_light_tree = False
scene.view_settings.view_transform = 'Filmic'
bpy.context.view_layer.update()

# ---- added for rendering (the .blend has no active camera and no usable light): camera, sun
cam_auto = bpy.data.cameras.new('AutoCamera')
cam_auto.lens = 50.0
cam_auto.sensor_width = 36.0
cam_auto.clip_end = 2366.88
ob_auto_camera = bpy.data.objects.new('AutoCamera', cam_auto)
scene.collection.objects.link(ob_auto_camera)
ob_auto_camera.location = (90.3599, -171.838, 126.147)
ob_auto_camera.rotation_euler = (1.09748, -7.21219e-08, 0.694738)
scene.camera = ob_auto_camera
light_auto_sun = bpy.data.lights.new('AutoSun', 'SUN')
light_auto_sun.energy = 3.0
light_auto_sun.angle = 0.0523599
ob_auto_sun = bpy.data.objects.new('AutoSun', light_auto_sun)
scene.collection.objects.link(ob_auto_sun)
ob_auto_sun.rotation_euler = (0.872665, 0.174533, 0.523599)
bpy.context.view_layer.update()

